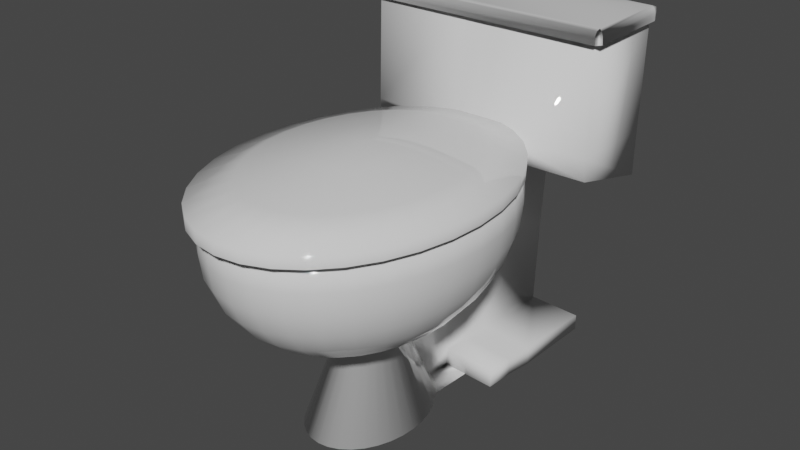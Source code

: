 # Source: toilet.blend  (saved by Blender 2.92.15; exported with 4.5.12 LTS)
import bpy
from mathutils import Matrix  # noqa: F401  (used for matrix-valued properties, if any)

bpy.ops.wm.read_factory_settings(use_empty=True)
scene = bpy.context.scene
scene.name = 'Scene'

# ---- collections
col_collection = bpy.data.collections.new('Collection'); scene.collection.children.link(col_collection)

# ---- materials (node trees are filled in below, after node groups)
mat_material = bpy.data.materials.new('Material')
mat_material.use_transparent_shadow = False

# ---- material node trees
mat_material.use_nodes = True; mat_material.node_tree.nodes.clear()
_N = mat_material.node_tree.nodes; _L = mat_material.node_tree.links
n0 = _N.new('ShaderNodeBsdfPrincipled'); n0.name = 'Principled BSDF'; n0.location = (10, 300)
n0.distribution = 'GGX'
n0.subsurface_method = 'BURLEY'
n0.inputs[2].default_value = 0.0
n0.inputs[3].default_value = 1.45
n0.inputs[27].default_value = (0.0, 0.0, 0.0, 1.0)
n0.inputs[28].default_value = 1.0
n1 = _N.new('ShaderNodeOutputMaterial'); n1.name = 'Material Output'; n1.location = (300, 300)
_L.new(n0.outputs[0], n1.inputs[0])
n1.is_active_output = True

# ---- world
world_world = bpy.data.worlds.new('World'); scene.world = world_world
world_world.use_nodes = True; world_world.node_tree.nodes.clear()
_N = world_world.node_tree.nodes; _L = world_world.node_tree.links
n0 = _N.new('ShaderNodeOutputWorld'); n0.name = 'World Output'; n0.location = (300, 300)
n1 = _N.new('ShaderNodeBackground'); n1.name = 'Background'; n1.location = (10, 300)
n1.inputs[0].default_value = (0.05088, 0.05088, 0.05088, 1.0)
_L.new(n1.outputs[0], n0.inputs[0])
n0.is_active_output = True
world_world.color = (0.05088, 0.05088, 0.05088)
world_world.use_sun_shadow = False
world_world.sun_shadow_jitter_overblur = 0.0

# ---- meshes
me_sphere = bpy.data.meshes.new('Sphere')
me_sphere.from_pydata([(0.0, 1.341, 0.1951), (0.98, 1.341, 0.2056), (-0.9966, 2.111, -0.1848), (0.1802, 2.078, -0.8854), (0.1913, 1.339, 0.1951), (0.1951, 1.365, 5.96e-08), (0.1913, 1.339, -0.1951), (0.1802, 1.264, -0.3827), (0.1622, 1.141, -0.5556), (0.1379, 0.9765, -0.7071), (0.1084, 0.7756, -0.8315), (0.07466, 0.5464, -0.9239), (0.03806, 0.2977, -0.9808), (0.3753, 1.264, 0.1951), (0.3827, 1.288, 5.96e-08), (0.3753, 1.264, -0.1951), (0.3536, 1.193, -0.3827), (0.3182, 1.077, -0.5556), (0.2706, 0.9221, -0.7071), (0.2126, 0.7329, -0.8315), (0.1464, 0.517, -0.9239), (0.07466, 0.2827, -0.9808), (0.5449, 1.141, 0.1951), (0.5556, 1.163, 5.96e-08), (0.5449, 1.141, -0.1951), (0.5133, 1.077, -0.3827), (0.4619, 0.9736, -0.5556), (0.3928, 0.8338, -0.7071), (0.3087, 0.6635, -0.8315), (0.2126, 0.4692, -0.9239), (0.1084, 0.2584, -0.9808), (0.6935, 0.9765, 0.1951), (0.7071, 0.9949, 5.96e-08), (0.6935, 0.9765, -0.1951), (0.6533, 0.9221, -0.3827), (0.5879, 0.8338, -0.5556), (0.5, 0.715, -0.7071), (0.3928, 0.5701, -0.8315), (0.2706, 0.4049, -0.9239), (0.1379, 0.2256, -0.9808), (0.8155, 0.7756, 0.1951), (0.8315, 0.7901, 5.96e-08), (0.8155, 0.7756, -0.1951), (0.7682, 0.7329, -0.3827), (0.6913, 0.6635, -0.5556), (0.5879, 0.5701, -0.7071), (0.4619, 0.4563, -0.8315), (0.3182, 0.3265, -0.9239), (0.1622, 0.1856, -0.9808), (0.9061, 0.5464, 0.1951), (0.9239, 0.5564, 5.96e-08), (0.9061, 0.5464, -0.1951), (0.8536, 0.517, -0.3827), (0.7682, 0.4692, -0.5556), (0.6533, 0.4049, -0.7071), (0.5133, 0.3265, -0.8315), (0.3536, 0.237, -0.9239), (0.1802, 0.14, -0.9808), (0.9619, 0.2977, 0.1951), (0.9808, 0.3028, 5.96e-08), (0.9619, 0.2977, -0.1951), (0.9061, 0.2827, -0.3827), (0.8155, 0.2584, -0.5556), (0.6935, 0.2256, -0.7071), (0.5449, 0.1856, -0.8315), (0.3753, 0.14, -0.9239), (0.1913, 0.09053, -0.9808), (0.9808, 0.03909, 0.1951), (1.0, 0.03909, 5.96e-08), (0.9808, 0.03909, -0.1951), (0.9239, 0.03909, -0.3827), (0.8315, 0.03909, -0.5556), (0.7071, 0.03909, -0.7071), (0.5556, 0.03909, -0.8315), (0.3827, 0.03909, -0.9239), (0.1951, 0.03909, -0.9808), (0.9619, -0.2196, 0.1951), (0.9808, -0.2246, 5.96e-08), (0.9619, -0.2196, -0.1951), (0.9061, -0.2045, -0.3827), (0.8155, -0.1802, -0.5556), (0.6935, -0.1474, -0.7071), (0.5449, -0.1074, -0.8315), (0.3753, -0.06183, -0.9239), (0.1913, -0.01236, -0.9808), (0.9061, -0.4683, 0.1951), (0.9239, -0.4782, 5.96e-08), (0.9061, -0.4683, -0.1951), (0.8536, -0.4388, -0.3827), (0.7682, -0.391, -0.5556), (0.6533, -0.3267, -0.7071), (0.5133, -0.2483, -0.8315), (0.3536, -0.1589, -0.9239), (0.1802, -0.06183, -0.9808), (0.8155, -0.6975, 0.1951), (0.8315, -0.7119, 5.96e-08), (0.8155, -0.6975, -0.1951), (0.7682, -0.6547, -0.3827), (0.6913, -0.5853, -0.5556), (0.5879, -0.4919, -0.7071), (0.4619, -0.3781, -0.8315), (0.3182, -0.2483, -0.9239), (0.1622, -0.1074, -0.9808), (0.6935, -0.8984, 0.1951), (0.7071, -0.9167, 5.96e-08), (0.6935, -0.8984, -0.1951), (0.6533, -0.844, -0.3827), (0.5879, -0.7556, -0.5556), (0.5, -0.6368, -0.7071), (0.3928, -0.4919, -0.8315), (0.2706, -0.3267, -0.9239), (0.1379, -0.1474, -0.9808), (0.5449, -1.063, 0.1951), (0.5556, -1.085, 5.96e-08), (0.5449, -1.063, -0.1951), (0.5133, -0.9993, -0.3827), (0.4619, -0.8954, -0.5556), (0.3928, -0.7556, -0.7071), (0.3087, -0.5853, -0.8315), (0.2126, -0.391, -0.9239), (0.1084, -0.1802, -0.9808), (0.3753, -1.186, 0.1951), (0.3827, -1.21, 5.96e-08), (0.3753, -1.186, -0.1951), (0.3536, -1.115, -0.3827), (0.3182, -0.9993, -0.5556), (0.2706, -0.844, -0.7071), (0.2126, -0.6547, -0.8315), (0.1464, -0.4388, -0.9239), (0.07466, -0.2045, -0.9808), (0.1913, -1.261, 0.1951), (0.1951, -1.287, 5.96e-08), (0.1913, -1.261, -0.1951), (0.1802, -1.186, -0.3827), (0.1622, -1.063, -0.5556), (0.1379, -0.8984, -0.7071), (0.1084, -0.6975, -0.8315), (0.07466, -0.4683, -0.9239), (0.03806, -0.2196, -0.9808), (-8.544e-08, -1.287, 0.1951), (-1.003e-07, -1.313, 5.96e-08), (-8.544e-08, -1.287, -0.1951), (6.357e-08, -1.21, -0.3827), (-8.544e-08, -1.085, -0.5556), (-2.584e-08, -0.9167, -0.7071), (-1.094e-08, -0.7119, -0.8315), (3.964e-09, -0.4782, -0.9239), (3.964e-09, -0.2246, -0.9808), (-0.1913, -1.261, 0.1951), (-0.1951, -1.287, 5.96e-08), (-0.1913, -1.261, -0.1951), (-0.1802, -1.186, -0.3827), (-0.1622, -1.063, -0.5556), (-0.1379, -0.8984, -0.7071), (-0.1084, -0.6975, -0.8315), (-0.07466, -0.4683, -0.9239), (-0.03806, -0.2196, -0.9808), (-0.3753, -1.186, 0.1951), (-0.3827, -1.21, 5.96e-08), (-0.3753, -1.186, -0.1951), (-0.3536, -1.115, -0.3827), (-0.3182, -0.9993, -0.5556), (-0.2706, -0.844, -0.7071), (-0.2126, -0.6547, -0.8315), (-0.1464, -0.4388, -0.9239), (-0.07466, -0.2045, -0.9808), (-0.5449, -1.063, 0.1951), (-0.5556, -1.085, 5.96e-08), (-0.5449, -1.063, -0.1951), (-0.5133, -0.9993, -0.3827), (-0.4619, -0.8954, -0.5556), (-0.3928, -0.7556, -0.7071), (-0.3087, -0.5853, -0.8315), (-0.2126, -0.391, -0.9239), (-0.1084, -0.1802, -0.9808), (-0.6935, -0.8984, 0.1951), (-0.7071, -0.9167, 5.96e-08), (-0.6935, -0.8984, -0.1951), (-0.6533, -0.844, -0.3827), (-0.5879, -0.7556, -0.5556), (-0.5, -0.6368, -0.7071), (-0.3928, -0.4919, -0.8315), (-0.2706, -0.3267, -0.9239), (-0.1379, -0.1474, -0.9808), (-0.8155, -0.6975, 0.1951), (-0.8315, -0.7119, 5.96e-08), (-0.8155, -0.6975, -0.1951), (-0.7682, -0.6547, -0.3827), (-0.6913, -0.5853, -0.5556), (-0.5879, -0.4919, -0.7071), (-0.4619, -0.3781, -0.8315), (-0.3182, -0.2483, -0.9239), (-0.1622, -0.1074, -0.9808), (-0.9061, -0.4683, 0.1951), (-0.9239, -0.4782, 5.96e-08), (-0.9061, -0.4683, -0.1951), (-0.8536, -0.4388, -0.3827), (-0.7682, -0.391, -0.5556), (-0.6533, -0.3267, -0.7071), (-0.5133, -0.2483, -0.8315), (-0.3536, -0.1589, -0.9239), (-0.1802, -0.06183, -0.9808), (-0.9619, -0.2196, 0.1951), (-0.9808, -0.2246, 5.96e-08), (-0.9619, -0.2196, -0.1951), (-0.9061, -0.2045, -0.3827), (-0.8155, -0.1802, -0.5556), (-0.6935, -0.1474, -0.7071), (-0.5449, -0.1074, -0.8315), (-0.3753, -0.06183, -0.9239), (-0.1913, -0.01236, -0.9808), (-0.9808, 0.03909, 0.1951), (-1.0, 0.03909, 5.96e-08), (-0.9808, 0.03909, -0.1951), (-0.9239, 0.03909, -0.3827), (-0.8315, 0.03909, -0.5556), (-0.7071, 0.03909, -0.7071), (-0.5556, 0.03909, -0.8315), (-0.3827, 0.03909, -0.9239), (-0.1951, 0.03909, -0.9808), (-0.9619, 0.2977, 0.1951), (-0.9808, 0.3028, 5.96e-08), (-0.9619, 0.2977, -0.1951), (-0.9061, 0.2827, -0.3827), (-0.8155, 0.2584, -0.5556), (-0.6935, 0.2256, -0.7071), (-0.5449, 0.1856, -0.8315), (-0.3753, 0.14, -0.9239), (-0.1913, 0.09053, -0.9808), (-0.9061, 0.5464, 0.1951), (-0.9239, 0.5564, 5.96e-08), (-0.9061, 0.5464, -0.1951), (-0.8536, 0.517, -0.3827), (-0.7682, 0.4692, -0.5556), (-0.6533, 0.4049, -0.7071), (-0.5133, 0.3265, -0.8315), (-0.3536, 0.237, -0.9239), (-0.1802, 0.14, -0.9808), (-0.8155, 0.7756, 0.1951), (-0.8315, 0.7901, 5.96e-08), (-0.8155, 0.7756, -0.1951), (-0.7682, 0.7329, -0.3827), (-0.6913, 0.6635, -0.5556), (-0.5879, 0.5701, -0.7071), (-0.4619, 0.4563, -0.8315), (-0.3182, 0.3265, -0.9239), (-0.1622, 0.1856, -0.9808), (-0.6935, 0.9765, 0.1951), (-0.7071, 0.9949, 5.96e-08), (-0.6935, 0.9765, -0.1951), (-0.6533, 0.9221, -0.3827), (-0.5879, 0.8338, -0.5556), (-0.5, 0.715, -0.7071), (-0.3928, 0.5701, -0.8315), (-0.2706, 0.4049, -0.9239), (-0.1379, 0.2256, -0.9808), (-0.5449, 1.141, 0.1951), (-0.5556, 1.163, 5.96e-08), (-0.5449, 1.141, -0.1951), (-0.5133, 1.077, -0.3827), (-0.4619, 0.9736, -0.5556), (-0.3928, 0.8338, -0.7071), (-0.3087, 0.6635, -0.8315), (-0.2126, 0.4692, -0.9239), (-0.1084, 0.2584, -0.9808), (-0.3753, 1.264, 0.1951), (-0.3827, 1.288, 5.96e-08), (-0.3753, 1.264, -0.1951), (-0.3536, 1.193, -0.3827), (-0.3182, 1.077, -0.5556), (-0.2706, 0.9221, -0.7071), (-0.2126, 0.7329, -0.8315), (-0.1464, 0.517, -0.9239), (-0.07466, 0.2827, -0.9808), (-0.1913, 1.339, 0.1951), (-0.1951, 1.365, 5.96e-08), (-0.1913, 1.339, -0.1951), (-0.1802, 1.264, -0.3827), (-0.1622, 1.141, -0.5556), (-0.1379, 0.9765, -0.7071), (-0.1084, 0.7756, -0.8315), (-0.07466, 0.5464, -0.9239), (-0.03806, 0.2977, -0.9808), (6.357e-08, 1.288, -0.3827), (0.1913, 2.1, -0.3906), (0.1951, 2.11, -0.1955), (0.1913, 2.122, 0.1771), (1.514e-08, 0.3028, -0.9808), (0.08373, 0.6298, -1.742), (0.1982, 0.6085, -1.742), (0.2836, 0.5206, -1.742), (0.3104, 0.4587, -1.743), (0.365, 0.3687, -1.743), (0.4056, 0.2662, -1.743), (0.4305, 0.1548, -1.743), (0.439, 0.03909, -1.743), (0.4305, -0.07668, -1.743), (0.4056, -0.188, -1.743), (0.365, -0.2906, -1.743), (0.3104, -0.3805, -1.743), (0.2439, -0.4543, -1.743), (-1.042e-07, 0.03909, -1.786), (0.168, -0.5091, -1.743), (0.08564, -0.5429, -1.743), (-9.528e-08, -0.5543, -1.743), (-0.08564, -0.5429, -1.743), (-0.168, -0.5091, -1.743), (-0.2439, -0.4543, -1.743), (-0.3104, -0.3805, -1.743), (-0.365, -0.2906, -1.743), (-0.4056, -0.188, -1.743), (-0.4305, -0.07668, -1.743), (-0.439, 0.03909, -1.743), (-0.4305, 0.1548, -1.743), (-0.4056, 0.2662, -1.743), (-0.365, 0.3687, -1.743), (-0.3104, 0.4587, -1.743), (-0.2806, 0.5269, -1.742), (-0.1746, 0.6085, -1.742), (-0.087, 0.6298, -1.742), (6.205e-06, 0.6378, -1.743), (0.6049, 1.337, -1.755), (-0.9928, 1.341, 0.2058), (0.1622, 2.071, -1.61), (0.1379, 1.369, -1.597), (0.1084, 1.138, -1.603), (0.09632, 0.9042, -1.598), (-4.438e-06, 2.118, 0.1771), (-0.1802, 2.078, -0.8854), (-0.1622, 2.071, -1.61), (-0.138, 1.369, -1.597), (-0.1084, 1.138, -1.603), (-0.1009, 0.9042, -1.598), (-4.438e-06, 2.099, -0.3906), (-2.834e-06, 2.077, -0.8854), (-1.085e-06, 2.069, -1.61), (0.6291, 2.043, -1.746), (0.5632, 0.8718, -1.598), (-4.438e-06, 2.108, -0.1955), (-0.1913, 2.122, 0.1771), (-0.1951, 2.11, -0.1955), (-0.1913, 2.1, -0.3906), (-0.9928, 2.123, 0.1878), (-0.9966, 1.366, 0.01071), (0.9838, 1.366, 0.01054), (0.9837, 2.111, -0.185), (0.98, 2.123, 0.1877), (-0.9928, 2.145, 1.124), (-0.1913, 2.143, 1.113), (0.1913, 2.143, 1.113), (0.1913, 1.361, 1.131), (-3.12e-07, 1.363, 1.131), (-4.75e-06, 2.139, 1.113), (-0.1913, 1.361, 1.131), (-0.9928, 1.362, 1.142), (0.98, 2.145, 1.124), (0.98, 1.362, 1.142), (0.6291, 2.039, -1.61), (0.5753, 1.105, -1.603), (0.6049, 1.336, -1.597), (1.247e-05, 1.153, -1.757), (0.1622, 2.076, -1.746), (0.138, 1.369, -1.755), (0.1084, 1.139, -1.753), (0.09633, 0.8925, -1.749), (-0.1622, 2.076, -1.746), (-0.1379, 1.369, -1.755), (-0.1084, 1.139, -1.753), (-0.1009, 0.8924, -1.749), (1.274e-05, 2.07, -1.753), (1.262e-05, 1.386, -1.761), (1.254e-05, 0.9019, -1.752), (0.5753, 1.107, -1.752), (0.5632, 0.8601, -1.749), (-0.568, 2.045, -1.61), (-0.5438, 1.343, -1.597), (-0.5142, 1.112, -1.603), (-0.5067, 0.8786, -1.599), (-0.568, 2.05, -1.746), (-0.5437, 1.344, -1.755), (-0.5142, 1.114, -1.753), (-0.5067, 0.8669, -1.749), (3.016e-08, 1.084, 0.1951), (0.1536, 1.082, 0.1951), (0.3012, 1.022, 0.1951), (0.4373, 0.9236, 0.1951), (0.5566, 0.7913, 0.1951), (0.6545, 0.63, 0.1951), (0.7272, 0.4461, 0.1951), (0.772, 0.2465, 0.1951), (0.7871, 0.03894, 0.1951), (0.772, -0.1686, 0.1951), (0.7272, -0.3682, 0.1951), (0.6545, -0.5522, 0.1951), (0.5566, -0.7134, 0.1951), (0.4373, -0.8457, 0.1951), (0.3012, -0.944, 0.1951), (0.1536, -1.005, 0.1951), (-3.841e-08, -1.025, 0.1951), (-0.1536, -1.005, 0.1951), (-0.3012, -0.944, 0.1951), (-0.4373, -0.8457, 0.1951), (-0.5566, -0.7134, 0.1951), (-0.6545, -0.5522, 0.1951), (-0.7272, -0.3682, 0.1951), (-0.772, -0.1686, 0.1951), (-0.7871, 0.03894, 0.1951), (-0.772, 0.2465, 0.1951), (-0.7272, 0.4461, 0.1951), (-0.6545, 0.63, 0.1951), (-0.5566, 0.7913, 0.1951), (-0.4373, 0.9236, 0.1951), (-0.3012, 1.022, 0.1951), (-0.1536, 1.082, 0.1951), (3.016e-08, 1.084, 0.01286), (0.1536, 1.082, 0.01286), (0.3012, 1.022, 0.01286), (0.4373, 0.9236, 0.01286), (0.5566, 0.7913, 0.01286), (0.6545, 0.63, 0.01286), (0.7272, 0.4461, 0.01286), (0.772, 0.2465, 0.01286), (0.7871, 0.03894, 0.01286), (0.772, -0.1686, 0.01286), (0.7272, -0.3682, 0.01286), (0.6545, -0.5522, 0.01286), (0.5566, -0.7134, 0.01286), (0.4373, -0.8457, 0.01286), (0.3012, -0.944, 0.01286), (0.1536, -1.005, 0.01286), (-3.841e-08, -1.025, 0.01286), (-0.1536, -1.005, 0.01286), (-0.3012, -0.944, 0.01286), (-0.4373, -0.8457, 0.01286), (-0.5566, -0.7134, 0.01286), (-0.6545, -0.5522, 0.01286), (-0.7272, -0.3682, 0.01286), (-0.772, -0.1686, 0.01286), (-0.7871, 0.03894, 0.01286), (-0.772, 0.2465, 0.01286), (-0.7272, 0.4461, 0.01286), (-0.6545, 0.63, 0.01286), (-0.5566, 0.7913, 0.01286), (-0.4373, 0.9236, 0.01286), (-0.3012, 1.022, 0.01286), (-0.1536, 1.082, 0.01286), (1.038e-07, 0.4378, 0.4821), (0.06524, 0.4372, 0.4821), (0.128, 0.4115, 0.4821), (0.1858, 0.3697, 0.4821), (0.2365, 0.3135, 0.4821), (0.2781, 0.245, 0.4821), (0.309, 0.1668, 0.4821), (0.328, 0.08202, 0.4821), (0.3344, -0.006165, 0.4821), (0.328, -0.09435, 0.4821), (0.309, -0.1792, 0.4821), (0.2781, -0.2573, 0.4821), (0.2365, -0.3258, 0.4821), (0.1858, -0.382, 0.4821), (0.128, -0.4238, 0.4821), (0.06524, -0.4495, 0.4821), (7.47e-08, -0.4582, 0.4821), (-0.06524, -0.4495, 0.4821), (-0.128, -0.4238, 0.4821), (-0.1858, -0.382, 0.4821), (-0.2365, -0.3258, 0.4821), (-0.2781, -0.2573, 0.4821), (-0.309, -0.1792, 0.4821), (-0.328, -0.09435, 0.4821), (-0.3344, -0.006165, 0.4821), (-0.328, 0.08202, 0.4821), (-0.309, 0.1668, 0.4821), (-0.2781, 0.245, 0.4821), (-0.2365, 0.3135, 0.4821), (-0.1858, 0.3697, 0.4821), (-0.128, 0.4115, 0.4821), (-0.06524, 0.4372, 0.4821), (1.697e-07, -0.006418, 0.524), (6.429e-08, 0.9741, 0.4025), (0.144, 0.9728, 0.4025), (0.2825, 0.9161, 0.4025), (0.4101, 0.8238, 0.4025), (0.522, 0.6997, 0.4025), (0.6138, 0.5485, 0.4025), (0.682, 0.376, 0.4025), (0.724, 0.1888, 0.4025), (0.7382, -0.005858, 0.4025), (0.724, -0.2005, 0.4025), (0.682, -0.3877, 0.4025), (0.6138, -0.5602, 0.4025), (0.522, -0.7115, 0.4025), (0.4101, -0.8356, 0.4025), (0.2825, -0.9278, 0.4025), (0.144, -0.9846, 0.4025), (-2.333e-11, -1.004, 0.4025), (-0.144, -0.9846, 0.4025), (-0.2825, -0.9278, 0.4025), (-0.4101, -0.8356, 0.4025), (-0.522, -0.7115, 0.4025), (-0.6138, -0.5602, 0.4025), (-0.682, -0.3877, 0.4025), (-0.724, -0.2005, 0.4025), (-0.7382, -0.005858, 0.4025), (-0.724, 0.1888, 0.4025), (-0.682, 0.376, 0.4025), (-0.6138, 0.5485, 0.4025), (-0.522, 0.6997, 0.4025), (-0.4101, 0.8238, 0.4025), (-0.2825, 0.9161, 0.4025), (-0.144, 0.9728, 0.4025), (2.15e-08, 1.353, 0.3019), (0.1997, 1.352, 0.3019), (0.3918, 1.273, 0.3019), (0.5688, 1.145, 0.3019), (0.7239, 0.9729, 0.3019), (0.8513, 0.7632, 0.3019), (0.9459, 0.524, 0.3019), (1.004, 0.2643, 0.3019), (1.024, -0.005642, 0.3019), (1.004, -0.2756, 0.3019), (0.9459, -0.5352, 0.3019), (0.8513, -0.7745, 0.3019), (0.7239, -0.9842, 0.3019), (0.5688, -1.156, 0.3019), (0.3918, -1.284, 0.3019), (0.1997, -1.363, 0.3019), (-6.769e-08, -1.39, 0.3019), (-0.1997, -1.363, 0.3019), (-0.3918, -1.284, 0.3019), (-0.5688, -1.156, 0.3019), (-0.7239, -0.9842, 0.3019), (-0.8513, -0.7745, 0.3019), (-0.9459, -0.5352, 0.3019), (-1.004, -0.2756, 0.3019), (-1.024, -0.005642, 0.3019), (-1.004, 0.2643, 0.3019), (-0.9459, 0.524, 0.3019), (-0.8513, 0.7632, 0.3019), (-0.7239, 0.9729, 0.3019), (-0.5688, 1.145, 0.3019), (-0.3918, 1.273, 0.3019), (-0.1997, 1.352, 0.3019), (2.15e-08, 1.353, 0.2054), (0.1997, 1.352, 0.2054), (0.3918, 1.273, 0.2054), (0.5688, 1.145, 0.2054), (0.7239, 0.9729, 0.2054), (0.8513, 0.7632, 0.2054), (0.9459, 0.524, 0.2054), (1.004, 0.2643, 0.2054), (1.024, -0.005642, 0.2054), (1.004, -0.2756, 0.2054), (0.9459, -0.5352, 0.2054), (0.8513, -0.7745, 0.2054), (0.7239, -0.9842, 0.2054), (0.5688, -1.156, 0.2054), (0.3918, -1.284, 0.2054), (0.1997, -1.363, 0.2054), (-6.769e-08, -1.39, 0.2054), (-0.1997, -1.363, 0.2054), (-0.3918, -1.284, 0.2054), (-0.5688, -1.156, 0.2054), (-0.7239, -0.9842, 0.2054), (-0.8513, -0.7745, 0.2054), (-0.9459, -0.5352, 0.2054), (-1.004, -0.2756, 0.2054), (-1.024, -0.005642, 0.2054), (-1.004, 0.2643, 0.2054), (-0.9459, 0.524, 0.2054), (-0.8513, 0.7632, 0.2054), (-0.7239, 0.9729, 0.2054), (-0.5688, 1.145, 0.2054), (-0.3918, 1.273, 0.2054), (-0.1997, 1.352, 0.2054), (-0.1951, 0.8924, -1.749), (0.241, 0.8925, -1.749), (0.299, 0.8925, -1.749), (-0.2961, 0.8924, -1.749)], [], [(5, 6, 284, 285), (255, 264, 317, 316), (276, 275, 340, 341), (339, 340, 2, 342), (282, 281, 332, 319), (277, 283, 334, 328), (281, 280, 331, 332), (333, 338, 285, 284), (280, 279, 330, 331), (12, 11, 20, 21), (5, 4, 13, 14), (84, 93, 297, 296), (6, 5, 14, 15), (7, 6, 15, 16), (8, 7, 16, 17), (9, 8, 17, 18), (10, 9, 18, 19), (11, 10, 19, 20), (17, 16, 25, 26), (18, 17, 26, 27), (19, 18, 27, 28), (20, 19, 28, 29), (21, 20, 29, 30), (14, 13, 22, 23), (93, 102, 298, 297), (15, 14, 23, 24), (16, 15, 24, 25), (30, 29, 38, 39), (23, 22, 31, 32), (129, 138, 303, 302), (24, 23, 32, 33), (25, 24, 33, 34), (26, 25, 34, 35), (27, 26, 35, 36), (28, 27, 36, 37), (29, 28, 37, 38), (36, 35, 44, 45), (37, 36, 45, 46), (38, 37, 46, 47), (39, 38, 47, 48), (32, 31, 40, 41), (165, 174, 307, 306), (33, 32, 41, 42), (34, 33, 42, 43), (35, 34, 43, 44), (41, 40, 49, 50), (66, 75, 295, 294), (42, 41, 50, 51), (43, 42, 51, 52), (44, 43, 52, 53), (45, 44, 53, 54), (46, 45, 54, 55), (47, 46, 55, 56), (48, 47, 56, 57), (54, 53, 62, 63), (55, 54, 63, 64), (56, 55, 64, 65), (57, 56, 65, 66), (50, 49, 58, 59), (30, 39, 291, 290), (51, 50, 59, 60), (52, 51, 60, 61), (53, 52, 61, 62), (287, 12, 288, 320), (60, 59, 68, 69), (61, 60, 69, 70), (62, 61, 70, 71), (63, 62, 71, 72), (64, 63, 72, 73), (65, 64, 73, 74), (66, 65, 74, 75), (59, 58, 67, 68), (73, 72, 81, 82), (74, 73, 82, 83), (75, 74, 83, 84), (68, 67, 76, 77), (138, 147, 304, 303), (69, 68, 77, 78), (70, 69, 78, 79), (71, 70, 79, 80), (72, 71, 80, 81), (79, 78, 87, 88), (80, 79, 88, 89), (81, 80, 89, 90), (82, 81, 90, 91), (83, 82, 91, 92), (84, 83, 92, 93), (77, 76, 85, 86), (111, 120, 300, 299), (78, 77, 86, 87), (92, 91, 100, 101), (93, 92, 101, 102), (86, 85, 94, 95), (201, 210, 311, 310), (87, 86, 95, 96), (88, 87, 96, 97), (89, 88, 97, 98), (90, 89, 98, 99), (91, 90, 99, 100), (97, 96, 105, 106), (98, 97, 106, 107), (99, 98, 107, 108), (100, 99, 108, 109), (101, 100, 109, 110), (102, 101, 110, 111), (95, 94, 103, 104), (237, 246, 315, 314), (96, 95, 104, 105), (110, 109, 118, 119), (111, 110, 119, 120), (104, 103, 112, 113), (273, 282, 319, 318), (105, 104, 113, 114), (106, 105, 114, 115), (107, 106, 115, 116), (108, 107, 116, 117), (109, 108, 117, 118), (116, 115, 124, 125), (117, 116, 125, 126), (118, 117, 126, 127), (119, 118, 127, 128), (120, 119, 128, 129), (113, 112, 121, 122), (48, 57, 293, 292), (114, 113, 122, 123), (115, 114, 123, 124), (129, 128, 137, 138), (122, 121, 130, 131), (174, 183, 308, 307), (123, 122, 131, 132), (124, 123, 132, 133), (125, 124, 133, 134), (126, 125, 134, 135), (127, 126, 135, 136), (128, 127, 136, 137), (134, 133, 142, 143), (135, 134, 143, 144), (136, 135, 144, 145), (137, 136, 145, 146), (138, 137, 146, 147), (131, 130, 139, 140), (210, 219, 312, 311), (132, 131, 140, 141), (133, 132, 141, 142), (147, 146, 155, 156), (140, 139, 148, 149), (102, 111, 299, 298), (141, 140, 149, 150), (142, 141, 150, 151), (143, 142, 151, 152), (144, 143, 152, 153), (145, 144, 153, 154), (146, 145, 154, 155), (153, 152, 161, 162), (154, 153, 162, 163), (155, 154, 163, 164), (156, 155, 164, 165), (149, 148, 157, 158), (39, 48, 292, 291), (150, 149, 158, 159), (151, 150, 159, 160), (152, 151, 160, 161), (75, 84, 296, 295), (159, 158, 167, 168), (160, 159, 168, 169), (161, 160, 169, 170), (162, 161, 170, 171), (163, 162, 171, 172), (164, 163, 172, 173), (165, 164, 173, 174), (158, 157, 166, 167), (172, 171, 180, 181), (173, 172, 181, 182), (174, 173, 182, 183), (167, 166, 175, 176), (147, 156, 305, 304), (168, 167, 176, 177), (169, 168, 177, 178), (170, 169, 178, 179), (171, 170, 179, 180), (177, 176, 185, 186), (178, 177, 186, 187), (179, 178, 187, 188), (180, 179, 188, 189), (181, 180, 189, 190), (182, 181, 190, 191), (183, 182, 191, 192), (176, 175, 184, 185), (12, 21, 289, 288), (190, 189, 198, 199), (191, 190, 199, 200), (192, 191, 200, 201), (185, 184, 193, 194), (246, 255, 316, 315), (186, 185, 194, 195), (187, 186, 195, 196), (188, 187, 196, 197), (189, 188, 197, 198), (196, 195, 204, 205), (197, 196, 205, 206), (198, 197, 206, 207), (199, 198, 207, 208), (200, 199, 208, 209), (201, 200, 209, 210), (194, 193, 202, 203), (183, 192, 309, 308), (195, 194, 203, 204), (209, 208, 217, 218), (210, 209, 218, 219), (203, 202, 211, 212), (219, 228, 313, 312), (204, 203, 212, 213), (205, 204, 213, 214), (206, 205, 214, 215), (207, 206, 215, 216), (208, 207, 216, 217), (214, 213, 222, 223), (215, 214, 223, 224), (216, 215, 224, 225), (217, 216, 225, 226), (218, 217, 226, 227), (219, 218, 227, 228), (212, 211, 220, 221), (282, 287, 320, 319), (213, 212, 221, 222), (227, 226, 235, 236), (228, 227, 236, 237), (221, 220, 229, 230), (120, 129, 302, 300), (222, 221, 230, 231), (223, 222, 231, 232), (224, 223, 232, 233), (225, 224, 233, 234), (226, 225, 234, 235), (233, 232, 241, 242), (234, 233, 242, 243), (235, 234, 243, 244), (236, 235, 244, 245), (237, 236, 245, 246), (230, 229, 238, 239), (156, 165, 306, 305), (231, 230, 239, 240), (232, 231, 240, 241), (246, 245, 254, 255), (239, 238, 247, 248), (192, 201, 310, 309), (240, 239, 248, 249), (241, 240, 249, 250), (242, 241, 250, 251), (243, 242, 251, 252), (244, 243, 252, 253), (245, 244, 253, 254), (252, 251, 260, 261), (253, 252, 261, 262), (254, 253, 262, 263), (255, 254, 263, 264), (248, 247, 256, 257), (228, 237, 314, 313), (249, 248, 257, 258), (250, 249, 258, 259), (251, 250, 259, 260), (257, 256, 265, 266), (264, 273, 318, 317), (258, 257, 266, 267), (259, 258, 267, 268), (260, 259, 268, 269), (261, 260, 269, 270), (262, 261, 270, 271), (263, 262, 271, 272), (264, 263, 272, 273), (270, 269, 278, 279), (271, 270, 279, 280), (272, 271, 280, 281), (273, 272, 281, 282), (266, 265, 274, 275), (21, 30, 290, 289), (267, 266, 275, 276), (268, 267, 276, 277), (269, 268, 277, 278), (57, 66, 294, 293), (286, 327, 352, 349), (7, 283, 334, 3), (11, 12, 288, 326), (279, 278, 329, 330), (10, 11, 326, 325), (278, 277, 328, 329), (9, 10, 325, 324), (340, 275, 343, 2), (301, 320, 288), (301, 288, 289), (301, 289, 290), (301, 290, 291), (301, 291, 292), (301, 292, 293), (301, 293, 294), (301, 294, 295), (301, 295, 296), (301, 296, 297), (301, 297, 298), (301, 298, 299), (301, 299, 300), (301, 300, 302), (301, 302, 303), (301, 303, 304), (301, 304, 305), (301, 305, 306), (301, 306, 307), (301, 307, 308), (301, 308, 309), (301, 309, 310), (301, 310, 311), (301, 311, 312), (301, 312, 313), (301, 313, 314), (301, 314, 315), (301, 315, 316), (301, 316, 317), (301, 317, 318), (301, 318, 319), (301, 319, 320), (335, 334, 3, 323), (365, 366, 379, 378), (364, 363, 372, 373), (335, 323, 361, 369), (329, 335, 369, 365), (329, 328, 334, 335), (367, 368, 381, 380), (325, 326, 337, 358), (326, 288, 364), (330, 329, 374, 375), (7, 8, 323, 3), (338, 327, 286, 285), (8, 9, 324, 323), (343, 322, 342, 2), (334, 333, 284, 3), (341, 340, 338, 333), (328, 341, 333, 334), (340, 339, 327, 338), (277, 276, 341, 328), (1, 346, 355, 356), (6, 7, 3, 284), (327, 339, 348, 352), (322, 274, 353, 354), (275, 274, 322, 343), (1, 344, 345, 346), (5, 285, 345, 344), (285, 286, 346, 345), (4, 5, 344, 1), (349, 350, 356, 355), (353, 351, 352, 348), (351, 350, 349, 352), (353, 348, 347, 354), (4, 1, 356, 350), (339, 342, 347, 348), (274, 0, 351, 353), (346, 286, 349, 355), (342, 322, 354, 347), (0, 4, 350, 351), (370, 369, 361, 362), (360, 370, 362, 363), (371, 360, 363, 364), (320, 371, 364, 288), (366, 365, 369, 370), (367, 366, 370, 360), (368, 367, 360, 371), (319, 368, 371, 320), (358, 337, 373, 372), (319, 332, 368), (359, 358, 372, 321), (361, 323, 357, 336), (357, 359, 321, 336), (323, 324, 359, 357), (362, 361, 336, 321), (324, 325, 358, 359), (363, 362, 321, 372), (326, 364, 373, 337), (375, 374, 378, 379), (377, 376, 380, 381), (376, 375, 379, 380), (329, 365, 378, 374), (331, 330, 375, 376), (368, 332, 377, 381), (366, 367, 380, 379), (332, 331, 376, 377), (58, 49, 388, 389), (22, 13, 384, 385), (265, 256, 411, 412), (229, 220, 407, 408), (193, 184, 403, 404), (157, 148, 399, 400), (121, 112, 395, 396), (220, 211, 406, 407), (184, 175, 402, 403), (31, 22, 385, 386), (13, 4, 383, 384), (76, 67, 390, 391), (40, 31, 386, 387), (211, 202, 405, 406), (175, 166, 401, 402), (103, 94, 393, 394), (49, 40, 387, 388), (274, 265, 412, 413), (238, 229, 408, 409), (202, 193, 404, 405), (4, 0, 382, 383), (112, 103, 394, 395), (139, 130, 397, 398), (67, 58, 389, 390), (166, 157, 400, 401), (0, 274, 413, 382), (247, 238, 409, 410), (148, 139, 398, 399), (130, 121, 396, 397), (94, 85, 392, 393), (85, 76, 391, 392), (256, 247, 410, 411), (399, 398, 430, 431), (386, 385, 417, 418), (413, 412, 444, 445), (400, 399, 431, 432), (387, 386, 418, 419), (382, 413, 445, 414), (401, 400, 432, 433), (388, 387, 419, 420), (402, 401, 433, 434), (389, 388, 420, 421), (403, 402, 434, 435), (390, 389, 421, 422), (404, 403, 435, 436), (391, 390, 422, 423), (405, 404, 436, 437), (392, 391, 423, 424), (406, 405, 437, 438), (393, 392, 424, 425), (407, 406, 438, 439), (394, 393, 425, 426), (408, 407, 439, 440), (395, 394, 426, 427), (409, 408, 440, 441), (396, 395, 427, 428), (383, 382, 414, 415), (410, 409, 441, 442), (397, 396, 428, 429), (384, 383, 415, 416), (411, 410, 442, 443), (398, 397, 429, 430), (385, 384, 416, 417), (412, 411, 443, 444), (453, 452, 478), (449, 448, 478), (476, 475, 478), (472, 471, 478), (468, 467, 478), (464, 463, 478), (460, 459, 478), (471, 470, 478), (467, 466, 478), (450, 449, 478), (448, 447, 478), (455, 454, 478), (451, 450, 478), (470, 469, 478), (466, 465, 478), (458, 457, 478), (452, 451, 478), (477, 476, 478), (473, 472, 478), (469, 468, 478), (447, 446, 478), (459, 458, 478), (462, 461, 478), (454, 453, 478), (465, 464, 478), (446, 477, 478), (474, 473, 478), (463, 462, 478), (461, 460, 478), (457, 456, 478), (456, 455, 478), (475, 474, 478), (468, 469, 502, 501), (455, 456, 489, 488), (469, 470, 503, 502), (456, 457, 490, 489), (470, 471, 504, 503), (457, 458, 491, 490), (471, 472, 505, 504), (458, 459, 492, 491), (472, 473, 506, 505), (459, 460, 493, 492), (446, 447, 480, 479), (473, 474, 507, 506), (460, 461, 494, 493), (447, 448, 481, 480), (474, 475, 508, 507), (461, 462, 495, 494), (448, 449, 482, 481), (475, 476, 509, 508), (462, 463, 496, 495), (449, 450, 483, 482), (476, 477, 510, 509), (463, 464, 497, 496), (450, 451, 484, 483), (477, 446, 479, 510), (464, 465, 498, 497), (451, 452, 485, 484), (465, 466, 499, 498), (452, 453, 486, 485), (466, 467, 500, 499), (453, 454, 487, 486), (467, 468, 501, 500), (454, 455, 488, 487), (504, 505, 537, 536), (491, 492, 524, 523), (505, 506, 538, 537), (492, 493, 525, 524), (479, 480, 512, 511), (506, 507, 539, 538), (493, 494, 526, 525), (480, 481, 513, 512), (507, 508, 540, 539), (494, 495, 527, 526), (481, 482, 514, 513), (508, 509, 541, 540), (495, 496, 528, 527), (482, 483, 515, 514), (509, 510, 542, 541), (496, 497, 529, 528), (483, 484, 516, 515), (510, 479, 511, 542), (497, 498, 530, 529), (484, 485, 517, 516), (498, 499, 531, 530), (485, 486, 518, 517), (499, 500, 532, 531), (486, 487, 519, 518), (500, 501, 533, 532), (487, 488, 520, 519), (501, 502, 534, 533), (488, 489, 521, 520), (502, 503, 535, 534), (489, 490, 522, 521), (503, 504, 536, 535), (490, 491, 523, 522), (539, 540, 572, 571), (526, 527, 559, 558), (513, 514, 546, 545), (540, 541, 573, 572), (527, 528, 560, 559), (514, 515, 547, 546), (541, 542, 574, 573), (528, 529, 561, 560), (515, 516, 548, 547), (542, 511, 543, 574), (529, 530, 562, 561), (516, 517, 549, 548), (530, 531, 563, 562), (517, 518, 550, 549), (531, 532, 564, 563), (518, 519, 551, 550), (532, 533, 565, 564), (519, 520, 552, 551), (533, 534, 566, 565), (520, 521, 553, 552), (534, 535, 567, 566), (521, 522, 554, 553), (535, 536, 568, 567), (522, 523, 555, 554), (536, 537, 569, 568), (523, 524, 556, 555), (537, 538, 570, 569), (524, 525, 557, 556), (511, 512, 544, 543), (538, 539, 571, 570), (525, 526, 558, 557), (512, 513, 545, 544), (288, 289, 576, 364), (289, 290, 577, 576), (319, 368, 575, 318), (318, 575, 578, 317)])
me_sphere.polygons.foreach_set('use_smooth', [True] * 580)
_uv = me_sphere.uv_layers.new(name='UVMap')
_uv.uv.foreach_set('vector', [0.7188, 0.5, 0.7188, 0.4375, 0.7188, 0.4375, 0.7188, 0.5, 0.875, 0.0625, 0.8438, 0.0625, 0.8438, 0.0625, 0.875, 0.0625, 0.7812, 0.4375, 0.7812, 0.5, 0.7812, 0.5, 0.7812, 0.4375, 0.7812, 0.5625, 0.7812, 0.5, 0.7812, 0.5, 0.7812, 0.5625, 0.7812, 0.0625, 0.7812, 0.125, 0.7812, 0.125, 0.7812, 0.0625, 0.7812, 0.375, 0.75, 0.375, 0.75, 0.375, 0.7812, 0.375, 0.7812, 0.125, 0.7812, 0.1875, 0.7812, 0.1875, 0.7812, 0.125, 0.75, 0.4375, 0.75, 0.5, 0.7188, 0.5, 0.7188, 0.4375, 0.7812, 0.1875, 0.7812, 0.25, 0.7812, 0.25, 0.7812, 0.1875, 0.7187, 0.0625, 0.7188, 0.125, 0.6875, 0.125, 0.6875, 0.0625, 0.7188, 0.5, 0.7188, 0.5625, 0.6875, 0.5625, 0.6875, 0.5, 0.4687, 0.0625, 0.4375, 0.0625, 0.4375, 0.0625, 0.4687, 0.0625, 0.7188, 0.4375, 0.7188, 0.5, 0.6875, 0.5, 0.6875, 0.4375, 0.7188, 0.375, 0.7188, 0.4375, 0.6875, 0.4375, 0.6875, 0.375, 0.7188, 0.3125, 0.7188, 0.375, 0.6875, 0.375, 0.6875, 0.3125, 0.7188, 0.25, 0.7188, 0.3125, 0.6875, 0.3125, 0.6875, 0.25, 0.7188, 0.1875, 0.7188, 0.25, 0.6875, 0.25, 0.6875, 0.1875, 0.7188, 0.125, 0.7188, 0.1875, 0.6875, 0.1875, 0.6875, 0.125, 0.6875, 0.3125, 0.6875, 0.375, 0.6562, 0.375, 0.6562, 0.3125, 0.6875, 0.25, 0.6875, 0.3125, 0.6562, 0.3125, 0.6562, 0.25, 0.6875, 0.1875, 0.6875, 0.25, 0.6562, 0.25, 0.6562, 0.1875, 0.6875, 0.125, 0.6875, 0.1875, 0.6562, 0.1875, 0.6562, 0.125, 0.6875, 0.0625, 0.6875, 0.125, 0.6562, 0.125, 0.6562, 0.0625, 0.6875, 0.5, 0.6875, 0.5625, 0.6562, 0.5625, 0.6562, 0.5, 0.4375, 0.0625, 0.4062, 0.0625, 0.4062, 0.0625, 0.4375, 0.0625, 0.6875, 0.4375, 0.6875, 0.5, 0.6562, 0.5, 0.6562, 0.4375, 0.6875, 0.375, 0.6875, 0.4375, 0.6562, 0.4375, 0.6562, 0.375, 0.6562, 0.0625, 0.6562, 0.125, 0.625, 0.125, 0.625, 0.0625, 0.6562, 0.5, 0.6562, 0.5625, 0.625, 0.5625, 0.625, 0.5, 0.3125, 0.0625, 0.2812, 0.0625, 0.2812, 0.0625, 0.3125, 0.0625, 0.6562, 0.4375, 0.6562, 0.5, 0.625, 0.5, 0.625, 0.4375, 0.6562, 0.375, 0.6562, 0.4375, 0.625, 0.4375, 0.625, 0.375, 0.6562, 0.3125, 0.6562, 0.375, 0.625, 0.375, 0.625, 0.3125, 0.6562, 0.25, 0.6562, 0.3125, 0.625, 0.3125, 0.625, 0.25, 0.6562, 0.1875, 0.6562, 0.25, 0.625, 0.25, 0.625, 0.1875, 0.6562, 0.125, 0.6562, 0.1875, 0.625, 0.1875, 0.625, 0.125, 0.625, 0.25, 0.625, 0.3125, 0.5937, 0.3125, 0.5937, 0.25, 0.625, 0.1875, 0.625, 0.25, 0.5937, 0.25, 0.5937, 0.1875, 0.625, 0.125, 0.625, 0.1875, 0.5937, 0.1875, 0.5937, 0.125, 0.625, 0.0625, 0.625, 0.125, 0.5937, 0.125, 0.5937, 0.0625, 0.625, 0.5, 0.625, 0.5625, 0.5937, 0.5625, 0.5937, 0.5, 0.1875, 0.0625, 0.1563, 0.0625, 0.1563, 0.0625, 0.1875, 0.0625, 0.625, 0.4375, 0.625, 0.5, 0.5937, 0.5, 0.5937, 0.4375, 0.625, 0.375, 0.625, 0.4375, 0.5937, 0.4375, 0.5938, 0.375, 0.625, 0.3125, 0.625, 0.375, 0.5938, 0.375, 0.5937, 0.3125, 0.5937, 0.5, 0.5937, 0.5625, 0.5625, 0.5625, 0.5625, 0.5, 0.5312, 0.0625, 0.5, 0.0625, 0.5, 0.0625, 0.5312, 0.0625, 0.5937, 0.4375, 0.5937, 0.5, 0.5625, 0.5, 0.5625, 0.4375, 0.5938, 0.375, 0.5937, 0.4375, 0.5625, 0.4375, 0.5625, 0.375, 0.5937, 0.3125, 0.5938, 0.375, 0.5625, 0.375, 0.5625, 0.3125, 0.5937, 0.25, 0.5937, 0.3125, 0.5625, 0.3125, 0.5625, 0.25, 0.5937, 0.1875, 0.5937, 0.25, 0.5625, 0.25, 0.5625, 0.1875, 0.5937, 0.125, 0.5937, 0.1875, 0.5625, 0.1875, 0.5625, 0.125, 0.5937, 0.0625, 0.5937, 0.125, 0.5625, 0.125, 0.5625, 0.0625, 0.5625, 0.25, 0.5625, 0.3125, 0.5312, 0.3125, 0.5312, 0.25, 0.5625, 0.1875, 0.5625, 0.25, 0.5312, 0.25, 0.5312, 0.1875, 0.5625, 0.125, 0.5625, 0.1875, 0.5312, 0.1875, 0.5312, 0.125, 0.5625, 0.0625, 0.5625, 0.125, 0.5312, 0.125, 0.5312, 0.0625, 0.5625, 0.5, 0.5625, 0.5625, 0.5312, 0.5625, 0.5312, 0.5, 0.6562, 0.0625, 0.625, 0.0625, 0.625, 0.0625, 0.6562, 0.0625, 0.5625, 0.4375, 0.5625, 0.5, 0.5312, 0.5, 0.5312, 0.4375, 0.5625, 0.375, 0.5625, 0.4375, 0.5312, 0.4375, 0.5312, 0.375, 0.5625, 0.3125, 0.5625, 0.375, 0.5312, 0.375, 0.5312, 0.3125, 0.75, 0.0625, 0.7187, 0.0625, 0.7187, 0.0625, 0.75, 0.0625, 0.5312, 0.4375, 0.5312, 0.5, 0.5, 0.5, 0.5, 0.4375, 0.5312, 0.375, 0.5312, 0.4375, 0.5, 0.4375, 0.5, 0.375, 0.5312, 0.3125, 0.5312, 0.375, 0.5, 0.375, 0.5, 0.3125, 0.5312, 0.25, 0.5312, 0.3125, 0.5, 0.3125, 0.5, 0.25, 0.5312, 0.1875, 0.5312, 0.25, 0.5, 0.25, 0.5, 0.1875, 0.5312, 0.125, 0.5312, 0.1875, 0.5, 0.1875, 0.5, 0.125, 0.5312, 0.0625, 0.5312, 0.125, 0.5, 0.125, 0.5, 0.0625, 0.5312, 0.5, 0.5312, 0.5625, 0.5, 0.5625, 0.5, 0.5, 0.5, 0.1875, 0.5, 0.25, 0.4687, 0.25, 0.4687, 0.1875, 0.5, 0.125, 0.5, 0.1875, 0.4687, 0.1875, 0.4687, 0.125, 0.5, 0.0625, 0.5, 0.125, 0.4687, 0.125, 0.4687, 0.0625, 0.5, 0.5, 0.5, 0.5625, 0.4687, 0.5625, 0.4687, 0.5, 0.2812, 0.0625, 0.25, 0.0625, 0.25, 0.0625, 0.2812, 0.0625, 0.5, 0.4375, 0.5, 0.5, 0.4687, 0.5, 0.4687, 0.4375, 0.5, 0.375, 0.5, 0.4375, 0.4687, 0.4375, 0.4687, 0.375, 0.5, 0.3125, 0.5, 0.375, 0.4687, 0.375, 0.4687, 0.3125, 0.5, 0.25, 0.5, 0.3125, 0.4687, 0.3125, 0.4687, 0.25, 0.4687, 0.375, 0.4687, 0.4375, 0.4375, 0.4375, 0.4375, 0.375, 0.4687, 0.3125, 0.4687, 0.375, 0.4375, 0.375, 0.4375, 0.3125, 0.4687, 0.25, 0.4687, 0.3125, 0.4375, 0.3125, 0.4375, 0.25, 0.4687, 0.1875, 0.4687, 0.25, 0.4375, 0.25, 0.4375, 0.1875, 0.4687, 0.125, 0.4687, 0.1875, 0.4375, 0.1875, 0.4375, 0.125, 0.4687, 0.0625, 0.4687, 0.125, 0.4375, 0.125, 0.4375, 0.0625, 0.4687, 0.5, 0.4687, 0.5625, 0.4375, 0.5625, 0.4375, 0.5, 0.375, 0.0625, 0.3437, 0.0625, 0.3437, 0.0625, 0.375, 0.0625, 0.4687, 0.4375, 0.4687, 0.5, 0.4375, 0.5, 0.4375, 0.4375, 0.4375, 0.125, 0.4375, 0.1875, 0.4062, 0.1875, 0.4062, 0.125, 0.4375, 0.0625, 0.4375, 0.125, 0.4062, 0.125, 0.4062, 0.0625, 0.4375, 0.5, 0.4375, 0.5625, 0.4062, 0.5625, 0.4062, 0.5, 0.0625, 0.0625, 0.03125, 0.0625, 0.03125, 0.0625, 0.0625, 0.0625, 0.4375, 0.4375, 0.4375, 0.5, 0.4062, 0.5, 0.4062, 0.4375, 0.4375, 0.375, 0.4375, 0.4375, 0.4062, 0.4375, 0.4062, 0.375, 0.4375, 0.3125, 0.4375, 0.375, 0.4062, 0.375, 0.4062, 0.3125, 0.4375, 0.25, 0.4375, 0.3125, 0.4062, 0.3125, 0.4062, 0.25, 0.4375, 0.1875, 0.4375, 0.25, 0.4062, 0.25, 0.4062, 0.1875, 0.4062, 0.375, 0.4062, 0.4375, 0.375, 0.4375, 0.375, 0.375, 0.4062, 0.3125, 0.4062, 0.375, 0.375, 0.375, 0.375, 0.3125, 0.4062, 0.25, 0.4062, 0.3125, 0.375, 0.3125, 0.375, 0.25, 0.4062, 0.1875, 0.4062, 0.25, 0.375, 0.25, 0.375, 0.1875, 0.4062, 0.125, 0.4062, 0.1875, 0.375, 0.1875, 0.375, 0.125, 0.4062, 0.0625, 0.4062, 0.125, 0.375, 0.125, 0.375, 0.0625, 0.4062, 0.5, 0.4062, 0.5625, 0.375, 0.5625, 0.375, 0.5, 0.9375, 0.0625, 0.9063, 0.0625, 0.9063, 0.0625, 0.9375, 0.0625, 0.4062, 0.4375, 0.4062, 0.5, 0.375, 0.5, 0.375, 0.4375, 0.375, 0.125, 0.375, 0.1875, 0.3437, 0.1875, 0.3437, 0.125, 0.375, 0.0625, 0.375, 0.125, 0.3437, 0.125, 0.3437, 0.0625, 0.375, 0.5, 0.375, 0.5625, 0.3437, 0.5625, 0.3437, 0.5, 0.8125, 0.0625, 0.7812, 0.0625, 0.7812, 0.0625, 0.8125, 0.0625, 0.375, 0.4375, 0.375, 0.5, 0.3437, 0.5, 0.3437, 0.4375, 0.375, 0.375, 0.375, 0.4375, 0.3437, 0.4375, 0.3437, 0.375, 0.375, 0.3125, 0.375, 0.375, 0.3437, 0.375, 0.3437, 0.3125, 0.375, 0.25, 0.375, 0.3125, 0.3437, 0.3125, 0.3437, 0.25, 0.375, 0.1875, 0.375, 0.25, 0.3437, 0.25, 0.3437, 0.1875, 0.3437, 0.3125, 0.3437, 0.375, 0.3125, 0.375, 0.3125, 0.3125, 0.3437, 0.25, 0.3437, 0.3125, 0.3125, 0.3125, 0.3125, 0.25, 0.3437, 0.1875, 0.3437, 0.25, 0.3125, 0.25, 0.3125, 0.1875, 0.3437, 0.125, 0.3437, 0.1875, 0.3125, 0.1875, 0.3125, 0.125, 0.3437, 0.0625, 0.3437, 0.125, 0.3125, 0.125, 0.3125, 0.0625, 0.3437, 0.5, 0.3437, 0.5625, 0.3125, 0.5625, 0.3125, 0.5, 0.5937, 0.0625, 0.5625, 0.0625, 0.5625, 0.0625, 0.5937, 0.0625, 0.3437, 0.4375, 0.3437, 0.5, 0.3125, 0.5, 0.3125, 0.4375, 0.3437, 0.375, 0.3437, 0.4375, 0.3125, 0.4375, 0.3125, 0.375, 0.3125, 0.0625, 0.3125, 0.125, 0.2812, 0.125, 0.2812, 0.0625, 0.3125, 0.5, 0.3125, 0.5625, 0.2812, 0.5625, 0.2812, 0.5, 0.1563, 0.0625, 0.125, 0.0625, 0.125, 0.0625, 0.1563, 0.0625, 0.3125, 0.4375, 0.3125, 0.5, 0.2812, 0.5, 0.2812, 0.4375, 0.3125, 0.375, 0.3125, 0.4375, 0.2812, 0.4375, 0.2812, 0.375, 0.3125, 0.3125, 0.3125, 0.375, 0.2812, 0.375, 0.2812, 0.3125, 0.3125, 0.25, 0.3125, 0.3125, 0.2812, 0.3125, 0.2812, 0.25, 0.3125, 0.1875, 0.3125, 0.25, 0.2812, 0.25, 0.2812, 0.1875, 0.3125, 0.125, 0.3125, 0.1875, 0.2812, 0.1875, 0.2812, 0.125, 0.2812, 0.3125, 0.2812, 0.375, 0.25, 0.375, 0.25, 0.3125, 0.2812, 0.25, 0.2812, 0.3125, 0.25, 0.3125, 0.25, 0.25, 0.2812, 0.1875, 0.2812, 0.25, 0.25, 0.25, 0.25, 0.1875, 0.2812, 0.125, 0.2812, 0.1875, 0.25, 0.1875, 0.25, 0.125, 0.2812, 0.0625, 0.2812, 0.125, 0.25, 0.125, 0.25, 0.0625, 0.2812, 0.5, 0.2812, 0.5625, 0.25, 0.5625, 0.25, 0.5, 0.03125, 0.0625, 2.384e-07, 0.0625, 2.384e-07, 0.0625, 0.03125, 0.0625, 0.2812, 0.4375, 0.2812, 0.5, 0.25, 0.5, 0.25, 0.4375, 0.2812, 0.375, 0.2812, 0.4375, 0.25, 0.4375, 0.25, 0.375, 0.25, 0.0625, 0.25, 0.125, 0.2188, 0.125, 0.2188, 0.0625, 0.25, 0.5, 0.25, 0.5625, 0.2187, 0.5625, 0.2187, 0.5, 0.4062, 0.0625, 0.375, 0.0625, 0.375, 0.0625, 0.4062, 0.0625, 0.25, 0.4375, 0.25, 0.5, 0.2187, 0.5, 0.2187, 0.4375, 0.25, 0.375, 0.25, 0.4375, 0.2187, 0.4375, 0.2188, 0.375, 0.25, 0.3125, 0.25, 0.375, 0.2188, 0.375, 0.2187, 0.3125, 0.25, 0.25, 0.25, 0.3125, 0.2187, 0.3125, 0.2187, 0.25, 0.25, 0.1875, 0.25, 0.25, 0.2187, 0.25, 0.2188, 0.1875, 0.25, 0.125, 0.25, 0.1875, 0.2188, 0.1875, 0.2188, 0.125, 0.2187, 0.25, 0.2187, 0.3125, 0.1875, 0.3125, 0.1875, 0.25, 0.2188, 0.1875, 0.2187, 0.25, 0.1875, 0.25, 0.1875, 0.1875, 0.2188, 0.125, 0.2188, 0.1875, 0.1875, 0.1875, 0.1875, 0.125, 0.2188, 0.0625, 0.2188, 0.125, 0.1875, 0.125, 0.1875, 0.0625, 0.2187, 0.5, 0.2187, 0.5625, 0.1875, 0.5625, 0.1875, 0.5, 0.625, 0.0625, 0.5937, 0.0625, 0.5937, 0.0625, 0.625, 0.0625, 0.2187, 0.4375, 0.2187, 0.5, 0.1875, 0.5, 0.1875, 0.4375, 0.2188, 0.375, 0.2187, 0.4375, 0.1875, 0.4375, 0.1875, 0.375, 0.2187, 0.3125, 0.2188, 0.375, 0.1875, 0.375, 0.1875, 0.3125, 0.5, 0.0625, 0.4687, 0.0625, 0.4687, 0.0625, 0.5, 0.0625, 0.1875, 0.4375, 0.1875, 0.5, 0.1562, 0.5, 0.1562, 0.4375, 0.1875, 0.375, 0.1875, 0.4375, 0.1562, 0.4375, 0.1563, 0.375, 0.1875, 0.3125, 0.1875, 0.375, 0.1563, 0.375, 0.1562, 0.3125, 0.1875, 0.25, 0.1875, 0.3125, 0.1562, 0.3125, 0.1563, 0.25, 0.1875, 0.1875, 0.1875, 0.25, 0.1563, 0.25, 0.1563, 0.1875, 0.1875, 0.125, 0.1875, 0.1875, 0.1563, 0.1875, 0.1563, 0.125, 0.1875, 0.0625, 0.1875, 0.125, 0.1563, 0.125, 0.1563, 0.0625, 0.1875, 0.5, 0.1875, 0.5625, 0.1562, 0.5625, 0.1562, 0.5, 0.1563, 0.1875, 0.1563, 0.25, 0.125, 0.25, 0.125, 0.1875, 0.1563, 0.125, 0.1563, 0.1875, 0.125, 0.1875, 0.125, 0.125, 0.1563, 0.0625, 0.1563, 0.125, 0.125, 0.125, 0.125, 0.0625, 0.1562, 0.5, 0.1562, 0.5625, 0.125, 0.5625, 0.125, 0.5, 0.25, 0.0625, 0.2188, 0.0625, 0.2188, 0.0625, 0.25, 0.0625, 0.1562, 0.4375, 0.1562, 0.5, 0.125, 0.5, 0.125, 0.4375, 0.1563, 0.375, 0.1562, 0.4375, 0.125, 0.4375, 0.125, 0.375, 0.1562, 0.3125, 0.1563, 0.375, 0.125, 0.375, 0.125, 0.3125, 0.1563, 0.25, 0.1562, 0.3125, 0.125, 0.3125, 0.125, 0.25, 0.125, 0.4375, 0.125, 0.5, 0.09375, 0.5, 0.09375, 0.4375, 0.125, 0.375, 0.125, 0.4375, 0.09375, 0.4375, 0.09375, 0.375, 0.125, 0.3125, 0.125, 0.375, 0.09375, 0.375, 0.09375, 0.3125, 0.125, 0.25, 0.125, 0.3125, 0.09375, 0.3125, 0.09375, 0.25, 0.125, 0.1875, 0.125, 0.25, 0.09375, 0.25, 0.09375, 0.1875, 0.125, 0.125, 0.125, 0.1875, 0.09375, 0.1875, 0.09375, 0.125, 0.125, 0.0625, 0.125, 0.125, 0.09375, 0.125, 0.09375, 0.0625, 0.125, 0.5, 0.125, 0.5625, 0.09375, 0.5625, 0.09375, 0.5, 0.7187, 0.0625, 0.6875, 0.0625, 0.6875, 0.0625, 0.7187, 0.0625, 0.09375, 0.1875, 0.09375, 0.25, 0.0625, 0.25, 0.0625, 0.1875, 0.09375, 0.125, 0.09375, 0.1875, 0.0625, 0.1875, 0.0625, 0.125, 0.09375, 0.0625, 0.09375, 0.125, 0.0625, 0.125, 0.0625, 0.0625, 0.09375, 0.5, 0.09375, 0.5625, 0.0625, 0.5625, 0.0625, 0.5, 0.9063, 0.0625, 0.875, 0.0625, 0.875, 0.0625, 0.9063, 0.0625, 0.09375, 0.4375, 0.09375, 0.5, 0.0625, 0.5, 0.0625, 0.4375, 0.09375, 0.375, 0.09375, 0.4375, 0.0625, 0.4375, 0.0625, 0.375, 0.09375, 0.3125, 0.09375, 0.375, 0.0625, 0.375, 0.0625, 0.3125, 0.09375, 0.25, 0.09375, 0.3125, 0.0625, 0.3125, 0.0625, 0.25, 0.0625, 0.375, 0.0625, 0.4375, 0.03125, 0.4375, 0.03125, 0.375, 0.0625, 0.3125, 0.0625, 0.375, 0.03125, 0.375, 0.03125, 0.3125, 0.0625, 0.25, 0.0625, 0.3125, 0.03125, 0.3125, 0.03125, 0.25, 0.0625, 0.1875, 0.0625, 0.25, 0.03125, 0.25, 0.03125, 0.1875, 0.0625, 0.125, 0.0625, 0.1875, 0.03125, 0.1875, 0.03125, 0.125, 0.0625, 0.0625, 0.0625, 0.125, 0.03125, 0.125, 0.03125, 0.0625, 0.0625, 0.5, 0.0625, 0.5625, 0.03125, 0.5625, 0.03125, 0.5, 0.125, 0.0625, 0.09375, 0.0625, 0.09375, 0.0625, 0.125, 0.0625, 0.0625, 0.4375, 0.0625, 0.5, 0.03125, 0.5, 0.03125, 0.4375, 0.03125, 0.125, 0.03125, 0.1875, 5.96e-08, 0.1875, 8.941e-08, 0.125, 0.03125, 0.0625, 0.03125, 0.125, 8.941e-08, 0.125, 2.384e-07, 0.0625, 0.03125, 0.5, 0.03125, 0.5625, 0.0, 0.5625, 0.0, 0.5, 1.0, 0.0625, 0.9688, 0.0625, 0.9688, 0.0625, 1.0, 0.0625, 0.03125, 0.4375, 0.03125, 0.5, 0.0, 0.5, 0.0, 0.4375, 0.03125, 0.375, 0.03125, 0.4375, 0.0, 0.4375, 5.96e-08, 0.375, 0.03125, 0.3125, 0.03125, 0.375, 5.96e-08, 0.375, 0.0, 0.3125, 0.03125, 0.25, 0.03125, 0.3125, 0.0, 0.3125, 0.0, 0.25, 0.03125, 0.1875, 0.03125, 0.25, 0.0, 0.25, 5.96e-08, 0.1875, 1.0, 0.375, 1.0, 0.4375, 0.9688, 0.4375, 0.9688, 0.375, 1.0, 0.3125, 1.0, 0.375, 0.9688, 0.375, 0.9688, 0.3125, 1.0, 0.25, 1.0, 0.3125, 0.9688, 0.3125, 0.9688, 0.25, 1.0, 0.1875, 1.0, 0.25, 0.9688, 0.25, 0.9688, 0.1875, 1.0, 0.125, 1.0, 0.1875, 0.9688, 0.1875, 0.9688, 0.125, 1.0, 0.0625, 1.0, 0.125, 0.9688, 0.125, 0.9688, 0.0625, 1.0, 0.5, 1.0, 0.5625, 0.9688, 0.5625, 0.9688, 0.5, 0.7812, 0.0625, 0.75, 0.0625, 0.75, 0.0625, 0.7812, 0.0625, 1.0, 0.4375, 1.0, 0.5, 0.9688, 0.5, 0.9688, 0.4375, 0.9688, 0.125, 0.9688, 0.1875, 0.9375, 0.1875, 0.9375, 0.125, 0.9688, 0.0625, 0.9688, 0.125, 0.9375, 0.125, 0.9375, 0.0625, 0.9688, 0.5, 0.9688, 0.5625, 0.9375, 0.5625, 0.9375, 0.5, 0.3437, 0.0625, 0.3125, 0.0625, 0.3125, 0.0625, 0.3437, 0.0625, 0.9688, 0.4375, 0.9688, 0.5, 0.9375, 0.5, 0.9375, 0.4375, 0.9688, 0.375, 0.9688, 0.4375, 0.9375, 0.4375, 0.9375, 0.375, 0.9688, 0.3125, 0.9688, 0.375, 0.9375, 0.375, 0.9375, 0.3125, 0.9688, 0.25, 0.9688, 0.3125, 0.9375, 0.3125, 0.9375, 0.25, 0.9688, 0.1875, 0.9688, 0.25, 0.9375, 0.25, 0.9375, 0.1875, 0.9375, 0.3125, 0.9375, 0.375, 0.9062, 0.375, 0.9062, 0.3125, 0.9375, 0.25, 0.9375, 0.3125, 0.9062, 0.3125, 0.9062, 0.25, 0.9375, 0.1875, 0.9375, 0.25, 0.9062, 0.25, 0.9062, 0.1875, 0.9375, 0.125, 0.9375, 0.1875, 0.9062, 0.1875, 0.9063, 0.125, 0.9375, 0.0625, 0.9375, 0.125, 0.9063, 0.125, 0.9063, 0.0625, 0.9375, 0.5, 0.9375, 0.5625, 0.9062, 0.5625, 0.9062, 0.5, 0.2188, 0.0625, 0.1875, 0.0625, 0.1875, 0.0625, 0.2188, 0.0625, 0.9375, 0.4375, 0.9375, 0.5, 0.9062, 0.5, 0.9062, 0.4375, 0.9375, 0.375, 0.9375, 0.4375, 0.9062, 0.4375, 0.9062, 0.375, 0.9063, 0.0625, 0.9063, 0.125, 0.875, 0.125, 0.875, 0.0625, 0.9062, 0.5, 0.9062, 0.5625, 0.875, 0.5625, 0.875, 0.5, 0.09375, 0.0625, 0.0625, 0.0625, 0.0625, 0.0625, 0.09375, 0.0625, 0.9062, 0.4375, 0.9062, 0.5, 0.875, 0.5, 0.875, 0.4375, 0.9062, 0.375, 0.9062, 0.4375, 0.875, 0.4375, 0.875, 0.375, 0.9062, 0.3125, 0.9062, 0.375, 0.875, 0.375, 0.875, 0.3125, 0.9062, 0.25, 0.9062, 0.3125, 0.875, 0.3125, 0.875, 0.25, 0.9062, 0.1875, 0.9062, 0.25, 0.875, 0.25, 0.875, 0.1875, 0.9063, 0.125, 0.9062, 0.1875, 0.875, 0.1875, 0.875, 0.125, 0.875, 0.25, 0.875, 0.3125, 0.8438, 0.3125, 0.8438, 0.25, 0.875, 0.1875, 0.875, 0.25, 0.8438, 0.25, 0.8438, 0.1875, 0.875, 0.125, 0.875, 0.1875, 0.8438, 0.1875, 0.8438, 0.125, 0.875, 0.0625, 0.875, 0.125, 0.8438, 0.125, 0.8438, 0.0625, 0.875, 0.5, 0.875, 0.5625, 0.8438, 0.5625, 0.8438, 0.5, 0.9688, 0.0625, 0.9375, 0.0625, 0.9375, 0.0625, 0.9688, 0.0625, 0.875, 0.4375, 0.875, 0.5, 0.8438, 0.5, 0.8438, 0.4375, 0.875, 0.375, 0.875, 0.4375, 0.8438, 0.4375, 0.8438, 0.375, 0.875, 0.3125, 0.875, 0.375, 0.8438, 0.375, 0.8438, 0.3125, 0.8438, 0.5, 0.8438, 0.5625, 0.8125, 0.5625, 0.8125, 0.5, 0.8438, 0.0625, 0.8125, 0.0625, 0.8125, 0.0625, 0.8438, 0.0625, 0.8438, 0.4375, 0.8438, 0.5, 0.8125, 0.5, 0.8125, 0.4375, 0.8438, 0.375, 0.8438, 0.4375, 0.8125, 0.4375, 0.8125, 0.375, 0.8438, 0.3125, 0.8438, 0.375, 0.8125, 0.375, 0.8125, 0.3125, 0.8438, 0.25, 0.8438, 0.3125, 0.8125, 0.3125, 0.8125, 0.25, 0.8438, 0.1875, 0.8438, 0.25, 0.8125, 0.25, 0.8125, 0.1875, 0.8438, 0.125, 0.8438, 0.1875, 0.8125, 0.1875, 0.8125, 0.125, 0.8438, 0.0625, 0.8438, 0.125, 0.8125, 0.125, 0.8125, 0.0625, 0.8125, 0.25, 0.8125, 0.3125, 0.7812, 0.3125, 0.7812, 0.25, 0.8125, 0.1875, 0.8125, 0.25, 0.7812, 0.25, 0.7812, 0.1875, 0.8125, 0.125, 0.8125, 0.1875, 0.7812, 0.1875, 0.7812, 0.125, 0.8125, 0.0625, 0.8125, 0.125, 0.7812, 0.125, 0.7812, 0.0625, 0.8125, 0.5, 0.8125, 0.5625, 0.7812, 0.5625, 0.7812, 0.5, 0.6875, 0.0625, 0.6562, 0.0625, 0.6562, 0.0625, 0.6875, 0.0625, 0.8125, 0.4375, 0.8125, 0.5, 0.7812, 0.5, 0.7812, 0.4375, 0.8125, 0.375, 0.8125, 0.4375, 0.7812, 0.4375, 0.7812, 0.375, 0.8125, 0.3125, 0.8125, 0.375, 0.7812, 0.375, 0.7812, 0.3125, 0.5625, 0.0625, 0.5312, 0.0625, 0.5312, 0.0625, 0.5625, 0.0625, 0.7188, 0.5625, 0.75, 0.5625, 0.75, 0.5625, 0.7188, 0.5625, 0.7188, 0.375, 0.75, 0.375, 0.75, 0.375, 0.7188, 0.375, 0.7188, 0.125, 0.7187, 0.0625, 0.7187, 0.0625, 0.7188, 0.125, 0.7812, 0.25, 0.7812, 0.3125, 0.7812, 0.3125, 0.7812, 0.25, 0.7188, 0.1875, 0.7188, 0.125, 0.7188, 0.125, 0.7188, 0.1875, 0.7812, 0.3125, 0.7812, 0.375, 0.7812, 0.375, 0.7812, 0.3125, 0.7188, 0.25, 0.7188, 0.1875, 0.7188, 0.1875, 0.7188, 0.25, 0.7812, 0.5, 0.7812, 0.5, 0.7812, 0.5, 0.7812, 0.5, 0.7344, 0.0, 0.75, 0.0625, 0.7187, 0.0625, 0.7031, 0.0, 0.7187, 0.0625, 0.6875, 0.0625, 0.6719, 0.0, 0.6875, 0.0625, 0.6562, 0.0625, 0.6406, 0.0, 0.6562, 0.0625, 0.625, 0.0625, 0.6094, 0.0, 0.625, 0.0625, 0.5937, 0.0625, 0.5781, 0.0, 0.5937, 0.0625, 0.5625, 0.0625, 0.5469, 0.0, 0.5625, 0.0625, 0.5312, 0.0625, 0.5156, 0.0, 0.5312, 0.0625, 0.5, 0.0625, 0.4844, 0.0, 0.5, 0.0625, 0.4687, 0.0625, 0.4531, 0.0, 0.4687, 0.0625, 0.4375, 0.0625, 0.4219, 0.0, 0.4375, 0.0625, 0.4062, 0.0625, 0.3906, 0.0, 0.4062, 0.0625, 0.375, 0.0625, 0.3594, 0.0, 0.375, 0.0625, 0.3437, 0.0625, 0.3281, 0.0, 0.3437, 0.0625, 0.3125, 0.0625, 0.2969, 0.0, 0.3125, 0.0625, 0.2812, 0.0625, 0.2656, 0.0, 0.2812, 0.0625, 0.25, 0.0625, 0.2344, 0.0, 0.25, 0.0625, 0.2188, 0.0625, 0.2031, 0.0, 0.2188, 0.0625, 0.1875, 0.0625, 0.1719, 0.0, 0.1875, 0.0625, 0.1563, 0.0625, 0.1406, 0.0, 0.1563, 0.0625, 0.125, 0.0625, 0.1094, 0.0, 0.125, 0.0625, 0.09375, 0.0625, 0.07813, 0.0, 0.09375, 0.0625, 0.0625, 0.0625, 0.04688, 0.0, 0.0625, 0.0625, 0.03125, 0.0625, 0.01563, 0.0, 0.03125, 0.0625, 2.384e-07, 0.0625, 0.9844, 0.0, 1.0, 0.0625, 0.9688, 0.0625, 0.9531, 0.0, 0.9688, 0.0625, 0.9375, 0.0625, 0.9219, 0.0, 0.9375, 0.0625, 0.9063, 0.0625, 0.8906, 0.0, 0.9063, 0.0625, 0.875, 0.0625, 0.8594, 0.0, 0.875, 0.0625, 0.8438, 0.0625, 0.8281, 0.0, 0.8438, 0.0625, 0.8125, 0.0625, 0.7969, 0.0, 0.8125, 0.0625, 0.7812, 0.0625, 0.7656, 0.0, 0.7812, 0.0625, 0.75, 0.0625, 0.75, 0.3125, 0.75, 0.375, 0.7188, 0.375, 0.7188, 0.3125, 0.7812, 0.3125, 0.7812, 0.25, 0.7812, 0.25, 0.7812, 0.3125, 0.7188, 0.125, 0.7188, 0.1875, 0.7188, 0.1875, 0.7188, 0.125, 0.75, 0.3125, 0.7188, 0.3125, 0.7188, 0.3125, 0.75, 0.3125, 0.7812, 0.3125, 0.75, 0.3125, 0.75, 0.3125, 0.7812, 0.3125, 0.7812, 0.3125, 0.7812, 0.375, 0.75, 0.375, 0.75, 0.3125, 0.7812, 0.1875, 0.7812, 0.125, 0.7812, 0.125, 0.7812, 0.1875, 0.7188, 0.1875, 0.7188, 0.125, 0.7188, 0.125, 0.7188, 0.1875, 0.7188, 0.125, 0.7187, 0.0625, 0.7188, 0.125, 0.7812, 0.25, 0.7812, 0.3125, 0.7812, 0.3125, 0.7812, 0.25, 0.7188, 0.375, 0.7188, 0.3125, 0.7188, 0.3125, 0.7188, 0.375, 0.75, 0.5, 0.75, 0.5625, 0.7188, 0.5625, 0.7188, 0.5, 0.7188, 0.3125, 0.7188, 0.25, 0.7188, 0.25, 0.7188, 0.3125, 0.7812, 0.5, 0.7812, 0.5625, 0.7812, 0.5625, 0.7812, 0.5, 0.75, 0.375, 0.75, 0.4375, 0.7188, 0.4375, 0.7188, 0.375, 0.7812, 0.4375, 0.7812, 0.5, 0.75, 0.5, 0.75, 0.4375, 0.7812, 0.375, 0.7812, 0.4375, 0.75, 0.4375, 0.75, 0.375, 0.7812, 0.5, 0.7812, 0.5625, 0.75, 0.5625, 0.75, 0.5, 0.7812, 0.375, 0.7812, 0.4375, 0.7812, 0.4375, 0.7812, 0.375, 0.7188, 0.5625, 0.7188, 0.5625, 0.7188, 0.5625, 0.7188, 0.5625, 0.7188, 0.4375, 0.7188, 0.375, 0.7188, 0.375, 0.7188, 0.4375, 0.75, 0.5625, 0.7812, 0.5625, 0.7812, 0.5625, 0.75, 0.5625, 0.7812, 0.5625, 0.7812, 0.5625, 0.7812, 0.5625, 0.7812, 0.5625, 0.7812, 0.5, 0.7812, 0.5625, 0.7812, 0.5625, 0.7812, 0.5, 0.7188, 0.5625, 0.7188, 0.5, 0.7188, 0.5, 0.7188, 0.5625, 0.7188, 0.5, 0.7188, 0.5, 0.7188, 0.5, 0.7188, 0.5, 0.7188, 0.5, 0.7188, 0.5625, 0.7188, 0.5625, 0.7188, 0.5, 0.7188, 0.5625, 0.7188, 0.5, 0.7188, 0.5, 0.7188, 0.5625, 0.0, 0.0, 0.0, 0.0, 0.0, 0.0, 0.0, 0.0, 0.0, 0.0, 0.0, 0.0, 0.0, 0.0, 0.0, 0.0, 0.0, 0.0, 0.0, 0.0, 0.0, 0.0, 0.0, 0.0, 0.0, 0.0, 0.0, 0.0, 0.0, 0.0, 0.0, 0.0, 0.7188, 0.5625, 0.7188, 0.5625, 0.7188, 0.5625, 0.7188, 0.5625, 0.7812, 0.5625, 0.7812, 0.5625, 0.7812, 0.5625, 0.7812, 0.5625, 0.0, 0.0, 0.0, 0.0, 0.0, 0.0, 0.0, 0.0, 0.7188, 0.5625, 0.7188, 0.5625, 0.7188, 0.5625, 0.7188, 0.5625, 0.7812, 0.5625, 0.7812, 0.5625, 0.7812, 0.5625, 0.7812, 0.5625, 0.0, 0.0, 0.0, 0.0, 0.0, 0.0, 0.0, 0.0, 0.75, 0.25, 0.75, 0.3125, 0.7188, 0.3125, 0.7188, 0.25, 0.75, 0.1875, 0.75, 0.25, 0.7188, 0.25, 0.7188, 0.1875, 0.75, 0.125, 0.75, 0.1875, 0.7188, 0.1875, 0.7188, 0.125, 0.75, 0.0625, 0.75, 0.125, 0.7188, 0.125, 0.7187, 0.0625, 0.7812, 0.25, 0.7812, 0.3125, 0.75, 0.3125, 0.75, 0.25, 0.7812, 0.1875, 0.7812, 0.25, 0.75, 0.25, 0.75, 0.1875, 0.7812, 0.125, 0.7812, 0.1875, 0.75, 0.1875, 0.75, 0.125, 0.7812, 0.0625, 0.7812, 0.125, 0.75, 0.125, 0.75, 0.0625, 0.7188, 0.1875, 0.7188, 0.125, 0.7188, 0.125, 0.7188, 0.1875, 0.7812, 0.0625, 0.7812, 0.125, 0.7812, 0.125, 0.7188, 0.25, 0.7188, 0.1875, 0.7188, 0.1875, 0.7188, 0.25, 0.7188, 0.3125, 0.7188, 0.3125, 0.7188, 0.3125, 0.7188, 0.3125, 0.7188, 0.3125, 0.7188, 0.25, 0.7188, 0.25, 0.7188, 0.3125, 0.7188, 0.3125, 0.7188, 0.25, 0.7188, 0.25, 0.7188, 0.3125, 0.7188, 0.25, 0.7188, 0.3125, 0.7188, 0.3125, 0.7188, 0.25, 0.7188, 0.25, 0.7188, 0.1875, 0.7188, 0.1875, 0.7188, 0.25, 0.7188, 0.1875, 0.7188, 0.25, 0.7188, 0.25, 0.7188, 0.1875, 0.7188, 0.125, 0.7188, 0.125, 0.7188, 0.125, 0.7188, 0.125, 0.7812, 0.25, 0.7812, 0.3125, 0.7812, 0.3125, 0.7812, 0.25, 0.7812, 0.125, 0.7812, 0.1875, 0.7812, 0.1875, 0.7812, 0.125, 0.7812, 0.1875, 0.7812, 0.25, 0.7812, 0.25, 0.7812, 0.1875, 0.7812, 0.3125, 0.7812, 0.3125, 0.7812, 0.3125, 0.7812, 0.3125, 0.7812, 0.1875, 0.7812, 0.25, 0.7812, 0.25, 0.7812, 0.1875, 0.7812, 0.125, 0.7812, 0.125, 0.7812, 0.125, 0.7812, 0.125, 0.7812, 0.25, 0.7812, 0.1875, 0.7812, 0.1875, 0.7812, 0.25, 0.7812, 0.125, 0.7812, 0.1875, 0.7812, 0.1875, 0.7812, 0.125, 0.5312, 0.5625, 0.5625, 0.5625, 0.5625, 0.5625, 0.5312, 0.5625, 0.6562, 0.5625, 0.6875, 0.5625, 0.6875, 0.5625, 0.6562, 0.5625, 0.8125, 0.5625, 0.8438, 0.5625, 0.8438, 0.5625, 0.8125, 0.5625, 0.9375, 0.5625, 0.9688, 0.5625, 0.9688, 0.5625, 0.9375, 0.5625, 0.0625, 0.5625, 0.09375, 0.5625, 0.09375, 0.5625, 0.0625, 0.5625, 0.1875, 0.5625, 0.2187, 0.5625, 0.2187, 0.5625, 0.1875, 0.5625, 0.3125, 0.5625, 0.3437, 0.5625, 0.3437, 0.5625, 0.3125, 0.5625, 0.9688, 0.5625, 1.0, 0.5625, 1.0, 0.5625, 0.9688, 0.5625, 0.09375, 0.5625, 0.125, 0.5625, 0.125, 0.5625, 0.09375, 0.5625, 0.625, 0.5625, 0.6562, 0.5625, 0.6562, 0.5625, 0.625, 0.5625, 0.6875, 0.5625, 0.7188, 0.5625, 0.7188, 0.5625, 0.6875, 0.5625, 0.4687, 0.5625, 0.5, 0.5625, 0.5, 0.5625, 0.4687, 0.5625, 0.5937, 0.5625, 0.625, 0.5625, 0.625, 0.5625, 0.5937, 0.5625, 0.0, 0.5625, 0.03125, 0.5625, 0.03125, 0.5625, 0.0, 0.5625, 0.125, 0.5625, 0.1562, 0.5625, 0.1562, 0.5625, 0.125, 0.5625, 0.375, 0.5625, 0.4062, 0.5625, 0.4062, 0.5625, 0.375, 0.5625, 0.5625, 0.5625, 0.5937, 0.5625, 0.5937, 0.5625, 0.5625, 0.5625, 0.7812, 0.5625, 0.8125, 0.5625, 0.8125, 0.5625, 0.7812, 0.5625, 0.9062, 0.5625, 0.9375, 0.5625, 0.9375, 0.5625, 0.9062, 0.5625, 0.03125, 0.5625, 0.0625, 0.5625, 0.0625, 0.5625, 0.03125, 0.5625, 0.0, 0.0, 0.0, 0.0, 0.0, 0.0, 0.0, 0.0, 0.3437, 0.5625, 0.375, 0.5625, 0.375, 0.5625, 0.3437, 0.5625, 0.25, 0.5625, 0.2812, 0.5625, 0.2812, 0.5625, 0.25, 0.5625, 0.5, 0.5625, 0.5312, 0.5625, 0.5312, 0.5625, 0.5, 0.5625, 0.1562, 0.5625, 0.1875, 0.5625, 0.1875, 0.5625, 0.1562, 0.5625, 0.0, 0.0, 0.0, 0.0, 0.0, 0.0, 0.0, 0.0, 0.875, 0.5625, 0.9062, 0.5625, 0.9062, 0.5625, 0.875, 0.5625, 0.2187, 0.5625, 0.25, 0.5625, 0.25, 0.5625, 0.2187, 0.5625, 0.2812, 0.5625, 0.3125, 0.5625, 0.3125, 0.5625, 0.2812, 0.5625, 0.4062, 0.5625, 0.4375, 0.5625, 0.4375, 0.5625, 0.4062, 0.5625, 0.4375, 0.5625, 0.4687, 0.5625, 0.4687, 0.5625, 0.4375, 0.5625, 0.8438, 0.5625, 0.875, 0.5625, 0.875, 0.5625, 0.8438, 0.5625, 0.2187, 0.5625, 0.25, 0.5625, 0.25, 0.5625, 0.2187, 0.5625, 0.625, 0.5625, 0.6562, 0.5625, 0.6562, 0.5625, 0.625, 0.5625, 0.7812, 0.5625, 0.8125, 0.5625, 0.8125, 0.5625, 0.7812, 0.5625, 0.1875, 0.5625, 0.2187, 0.5625, 0.2187, 0.5625, 0.1875, 0.5625, 0.5937, 0.5625, 0.625, 0.5625, 0.625, 0.5625, 0.5937, 0.5625, 0.0, 0.0, 0.0, 0.0, 0.0, 0.0, 0.0, 0.0, 0.1562, 0.5625, 0.1875, 0.5625, 0.1875, 0.5625, 0.1562, 0.5625, 0.5625, 0.5625, 0.5937, 0.5625, 0.5937, 0.5625, 0.5625, 0.5625, 0.125, 0.5625, 0.1562, 0.5625, 0.1562, 0.5625, 0.125, 0.5625, 0.5312, 0.5625, 0.5625, 0.5625, 0.5625, 0.5625, 0.5312, 0.5625, 0.09375, 0.5625, 0.125, 0.5625, 0.125, 0.5625, 0.09375, 0.5625, 0.5, 0.5625, 0.5312, 0.5625, 0.5312, 0.5625, 0.5, 0.5625, 0.0625, 0.5625, 0.09375, 0.5625, 0.09375, 0.5625, 0.0625, 0.5625, 0.4687, 0.5625, 0.5, 0.5625, 0.5, 0.5625, 0.4687, 0.5625, 0.03125, 0.5625, 0.0625, 0.5625, 0.0625, 0.5625, 0.03125, 0.5625, 0.4375, 0.5625, 0.4687, 0.5625, 0.4687, 0.5625, 0.4375, 0.5625, 0.0, 0.5625, 0.03125, 0.5625, 0.03125, 0.5625, 0.0, 0.5625, 0.4062, 0.5625, 0.4375, 0.5625, 0.4375, 0.5625, 0.4062, 0.5625, 0.9688, 0.5625, 1.0, 0.5625, 1.0, 0.5625, 0.9688, 0.5625, 0.375, 0.5625, 0.4062, 0.5625, 0.4062, 0.5625, 0.375, 0.5625, 0.9375, 0.5625, 0.9688, 0.5625, 0.9688, 0.5625, 0.9375, 0.5625, 0.3437, 0.5625, 0.375, 0.5625, 0.375, 0.5625, 0.3437, 0.5625, 0.9062, 0.5625, 0.9375, 0.5625, 0.9375, 0.5625, 0.9062, 0.5625, 0.3125, 0.5625, 0.3437, 0.5625, 0.3437, 0.5625, 0.3125, 0.5625, 0.0, 0.0, 0.0, 0.0, 0.0, 0.0, 0.0, 0.0, 0.875, 0.5625, 0.9062, 0.5625, 0.9062, 0.5625, 0.875, 0.5625, 0.2812, 0.5625, 0.3125, 0.5625, 0.3125, 0.5625, 0.2812, 0.5625, 0.6875, 0.5625, 0.7188, 0.5625, 0.7188, 0.5625, 0.6875, 0.5625, 0.8438, 0.5625, 0.875, 0.5625, 0.875, 0.5625, 0.8438, 0.5625, 0.25, 0.5625, 0.2812, 0.5625, 0.2812, 0.5625, 0.25, 0.5625, 0.6562, 0.5625, 0.6875, 0.5625, 0.6875, 0.5625, 0.6562, 0.5625, 0.8125, 0.5625, 0.8438, 0.5625, 0.8438, 0.5625, 0.8125, 0.5625, 0.5312, 0.5625, 0.5625, 0.5625, 0.5312, 0.5625, 0.6562, 0.5625, 0.6875, 0.5625, 0.6562, 0.5625, 0.8125, 0.5625, 0.8438, 0.5625, 0.8125, 0.5625, 0.9375, 0.5625, 0.9688, 0.5625, 0.9375, 0.5625, 0.0625, 0.5625, 0.09375, 0.5625, 0.0625, 0.5625, 0.1875, 0.5625, 0.2187, 0.5625, 0.1875, 0.5625, 0.3125, 0.5625, 0.3437, 0.5625, 0.3125, 0.5625, 0.9688, 0.5625, 1.0, 0.5625, 0.9688, 0.5625, 0.09375, 0.5625, 0.125, 0.5625, 0.09375, 0.5625, 0.625, 0.5625, 0.6562, 0.5625, 0.625, 0.5625, 0.6875, 0.5625, 0.7188, 0.5625, 0.6875, 0.5625, 0.4687, 0.5625, 0.5, 0.5625, 0.4687, 0.5625, 0.5937, 0.5625, 0.625, 0.5625, 0.5937, 0.5625, 0.0, 0.5625, 0.03125, 0.5625, 0.0, 0.5625, 0.125, 0.5625, 0.1562, 0.5625, 0.125, 0.5625, 0.375, 0.5625, 0.4062, 0.5625, 0.375, 0.5625, 0.5625, 0.5625, 0.5937, 0.5625, 0.5625, 0.5625, 0.7812, 0.5625, 0.8125, 0.5625, 0.7812, 0.5625, 0.9062, 0.5625, 0.9375, 0.5625, 0.9062, 0.5625, 0.03125, 0.5625, 0.0625, 0.5625, 0.03125, 0.5625, 0.0, 0.0, 0.0, 0.0, 0.0, 0.0, 0.3437, 0.5625, 0.375, 0.5625, 0.3437, 0.5625, 0.25, 0.5625, 0.2812, 0.5625, 0.25, 0.5625, 0.5, 0.5625, 0.5312, 0.5625, 0.5, 0.5625, 0.1562, 0.5625, 0.1875, 0.5625, 0.1562, 0.5625, 0.0, 0.0, 0.0, 0.0, 0.0, 0.0, 0.875, 0.5625, 0.9062, 0.5625, 0.875, 0.5625, 0.2187, 0.5625, 0.25, 0.5625, 0.2187, 0.5625, 0.2812, 0.5625, 0.3125, 0.5625, 0.2812, 0.5625, 0.4062, 0.5625, 0.4375, 0.5625, 0.4062, 0.5625, 0.4375, 0.5625, 0.4687, 0.5625, 0.4375, 0.5625, 0.8438, 0.5625, 0.875, 0.5625, 0.8438, 0.5625, 0.0625, 0.5625, 0.03125, 0.5625, 0.03125, 0.5625, 0.0625, 0.5625, 0.4687, 0.5625, 0.4375, 0.5625, 0.4375, 0.5625, 0.4687, 0.5625, 0.03125, 0.5625, 0.0, 0.5625, 0.0, 0.5625, 0.03125, 0.5625, 0.4375, 0.5625, 0.4062, 0.5625, 0.4062, 0.5625, 0.4375, 0.5625, 1.0, 0.5625, 0.9688, 0.5625, 0.9688, 0.5625, 1.0, 0.5625, 0.4062, 0.5625, 0.375, 0.5625, 0.375, 0.5625, 0.4062, 0.5625, 0.9688, 0.5625, 0.9375, 0.5625, 0.9375, 0.5625, 0.9688, 0.5625, 0.375, 0.5625, 0.3437, 0.5625, 0.3437, 0.5625, 0.375, 0.5625, 0.9375, 0.5625, 0.9062, 0.5625, 0.9062, 0.5625, 0.9375, 0.5625, 0.3437, 0.5625, 0.3125, 0.5625, 0.3125, 0.5625, 0.3437, 0.5625, 0.0, 0.0, 0.0, 0.0, 0.0, 0.0, 0.0, 0.0, 0.9062, 0.5625, 0.875, 0.5625, 0.875, 0.5625, 0.9062, 0.5625, 0.3125, 0.5625, 0.2812, 0.5625, 0.2812, 0.5625, 0.3125, 0.5625, 0.7188, 0.5625, 0.6875, 0.5625, 0.6875, 0.5625, 0.7188, 0.5625, 0.875, 0.5625, 0.8438, 0.5625, 0.8438, 0.5625, 0.875, 0.5625, 0.2812, 0.5625, 0.25, 0.5625, 0.25, 0.5625, 0.2812, 0.5625, 0.6875, 0.5625, 0.6562, 0.5625, 0.6562, 0.5625, 0.6875, 0.5625, 0.8438, 0.5625, 0.8125, 0.5625, 0.8125, 0.5625, 0.8438, 0.5625, 0.25, 0.5625, 0.2187, 0.5625, 0.2187, 0.5625, 0.25, 0.5625, 0.6562, 0.5625, 0.625, 0.5625, 0.625, 0.5625, 0.6562, 0.5625, 0.8125, 0.5625, 0.7812, 0.5625, 0.7812, 0.5625, 0.8125, 0.5625, 0.2187, 0.5625, 0.1875, 0.5625, 0.1875, 0.5625, 0.2187, 0.5625, 0.625, 0.5625, 0.5937, 0.5625, 0.5937, 0.5625, 0.625, 0.5625, 0.0, 0.0, 0.0, 0.0, 0.0, 0.0, 0.0, 0.0, 0.1875, 0.5625, 0.1562, 0.5625, 0.1562, 0.5625, 0.1875, 0.5625, 0.5937, 0.5625, 0.5625, 0.5625, 0.5625, 0.5625, 0.5937, 0.5625, 0.1562, 0.5625, 0.125, 0.5625, 0.125, 0.5625, 0.1562, 0.5625, 0.5625, 0.5625, 0.5312, 0.5625, 0.5312, 0.5625, 0.5625, 0.5625, 0.125, 0.5625, 0.09375, 0.5625, 0.09375, 0.5625, 0.125, 0.5625, 0.5312, 0.5625, 0.5, 0.5625, 0.5, 0.5625, 0.5312, 0.5625, 0.09375, 0.5625, 0.0625, 0.5625, 0.0625, 0.5625, 0.09375, 0.5625, 0.5, 0.5625, 0.4687, 0.5625, 0.4687, 0.5625, 0.5, 0.5625, 0.9688, 0.5625, 0.9375, 0.5625, 0.9375, 0.5625, 0.9688, 0.5625, 0.375, 0.5625, 0.3437, 0.5625, 0.3437, 0.5625, 0.375, 0.5625, 0.9375, 0.5625, 0.9062, 0.5625, 0.9062, 0.5625, 0.9375, 0.5625, 0.3437, 0.5625, 0.3125, 0.5625, 0.3125, 0.5625, 0.3437, 0.5625, 0.0, 0.0, 0.0, 0.0, 0.0, 0.0, 0.0, 0.0, 0.9062, 0.5625, 0.875, 0.5625, 0.875, 0.5625, 0.9062, 0.5625, 0.3125, 0.5625, 0.2812, 0.5625, 0.2812, 0.5625, 0.3125, 0.5625, 0.7188, 0.5625, 0.6875, 0.5625, 0.6875, 0.5625, 0.7188, 0.5625, 0.875, 0.5625, 0.8438, 0.5625, 0.8438, 0.5625, 0.875, 0.5625, 0.2812, 0.5625, 0.25, 0.5625, 0.25, 0.5625, 0.2812, 0.5625, 0.6875, 0.5625, 0.6562, 0.5625, 0.6562, 0.5625, 0.6875, 0.5625, 0.8438, 0.5625, 0.8125, 0.5625, 0.8125, 0.5625, 0.8438, 0.5625, 0.25, 0.5625, 0.2187, 0.5625, 0.2187, 0.5625, 0.25, 0.5625, 0.6562, 0.5625, 0.625, 0.5625, 0.625, 0.5625, 0.6562, 0.5625, 0.8125, 0.5625, 0.7812, 0.5625, 0.7812, 0.5625, 0.8125, 0.5625, 0.2187, 0.5625, 0.1875, 0.5625, 0.1875, 0.5625, 0.2187, 0.5625, 0.625, 0.5625, 0.5937, 0.5625, 0.5937, 0.5625, 0.625, 0.5625, 0.0, 0.0, 0.0, 0.0, 0.0, 0.0, 0.0, 0.0, 0.1875, 0.5625, 0.1562, 0.5625, 0.1562, 0.5625, 0.1875, 0.5625, 0.5937, 0.5625, 0.5625, 0.5625, 0.5625, 0.5625, 0.5937, 0.5625, 0.1562, 0.5625, 0.125, 0.5625, 0.125, 0.5625, 0.1562, 0.5625, 0.5625, 0.5625, 0.5312, 0.5625, 0.5312, 0.5625, 0.5625, 0.5625, 0.125, 0.5625, 0.09375, 0.5625, 0.09375, 0.5625, 0.125, 0.5625, 0.5312, 0.5625, 0.5, 0.5625, 0.5, 0.5625, 0.5312, 0.5625, 0.09375, 0.5625, 0.0625, 0.5625, 0.0625, 0.5625, 0.09375, 0.5625, 0.5, 0.5625, 0.4687, 0.5625, 0.4687, 0.5625, 0.5, 0.5625, 0.0625, 0.5625, 0.03125, 0.5625, 0.03125, 0.5625, 0.0625, 0.5625, 0.4687, 0.5625, 0.4375, 0.5625, 0.4375, 0.5625, 0.4687, 0.5625, 0.03125, 0.5625, 0.0, 0.5625, 0.0, 0.5625, 0.03125, 0.5625, 0.4375, 0.5625, 0.4062, 0.5625, 0.4062, 0.5625, 0.4375, 0.5625, 1.0, 0.5625, 0.9688, 0.5625, 0.9688, 0.5625, 1.0, 0.5625, 0.4062, 0.5625, 0.375, 0.5625, 0.375, 0.5625, 0.4062, 0.5625, 0.875, 0.5625, 0.8438, 0.5625, 0.8438, 0.5625, 0.875, 0.5625, 0.2812, 0.5625, 0.25, 0.5625, 0.25, 0.5625, 0.2812, 0.5625, 0.6875, 0.5625, 0.6562, 0.5625, 0.6562, 0.5625, 0.6875, 0.5625, 0.8438, 0.5625, 0.8125, 0.5625, 0.8125, 0.5625, 0.8438, 0.5625, 0.25, 0.5625, 0.2187, 0.5625, 0.2187, 0.5625, 0.25, 0.5625, 0.6562, 0.5625, 0.625, 0.5625, 0.625, 0.5625, 0.6562, 0.5625, 0.8125, 0.5625, 0.7812, 0.5625, 0.7812, 0.5625, 0.8125, 0.5625, 0.2187, 0.5625, 0.1875, 0.5625, 0.1875, 0.5625, 0.2187, 0.5625, 0.625, 0.5625, 0.5937, 0.5625, 0.5937, 0.5625, 0.625, 0.5625, 0.0, 0.0, 0.0, 0.0, 0.0, 0.0, 0.0, 0.0, 0.1875, 0.5625, 0.1562, 0.5625, 0.1562, 0.5625, 0.1875, 0.5625, 0.5937, 0.5625, 0.5625, 0.5625, 0.5625, 0.5625, 0.5937, 0.5625, 0.1562, 0.5625, 0.125, 0.5625, 0.125, 0.5625, 0.1562, 0.5625, 0.5625, 0.5625, 0.5312, 0.5625, 0.5312, 0.5625, 0.5625, 0.5625, 0.125, 0.5625, 0.09375, 0.5625, 0.09375, 0.5625, 0.125, 0.5625, 0.5312, 0.5625, 0.5, 0.5625, 0.5, 0.5625, 0.5312, 0.5625, 0.09375, 0.5625, 0.0625, 0.5625, 0.0625, 0.5625, 0.09375, 0.5625, 0.5, 0.5625, 0.4687, 0.5625, 0.4687, 0.5625, 0.5, 0.5625, 0.0625, 0.5625, 0.03125, 0.5625, 0.03125, 0.5625, 0.0625, 0.5625, 0.4687, 0.5625, 0.4375, 0.5625, 0.4375, 0.5625, 0.4687, 0.5625, 0.03125, 0.5625, 0.0, 0.5625, 0.0, 0.5625, 0.03125, 0.5625, 0.4375, 0.5625, 0.4062, 0.5625, 0.4062, 0.5625, 0.4375, 0.5625, 1.0, 0.5625, 0.9688, 0.5625, 0.9688, 0.5625, 1.0, 0.5625, 0.4062, 0.5625, 0.375, 0.5625, 0.375, 0.5625, 0.4062, 0.5625, 0.9688, 0.5625, 0.9375, 0.5625, 0.9375, 0.5625, 0.9688, 0.5625, 0.375, 0.5625, 0.3437, 0.5625, 0.3437, 0.5625, 0.375, 0.5625, 0.9375, 0.5625, 0.9062, 0.5625, 0.9062, 0.5625, 0.9375, 0.5625, 0.3437, 0.5625, 0.3125, 0.5625, 0.3125, 0.5625, 0.3437, 0.5625, 0.0, 0.0, 0.0, 0.0, 0.0, 0.0, 0.0, 0.0, 0.9062, 0.5625, 0.875, 0.5625, 0.875, 0.5625, 0.9062, 0.5625, 0.3125, 0.5625, 0.2812, 0.5625, 0.2812, 0.5625, 0.3125, 0.5625, 0.7188, 0.5625, 0.6875, 0.5625, 0.6875, 0.5625, 0.7188, 0.5625, 0.7187, 0.0625, 0.7187, 0.0625, 0.7188, 0.125, 0.7188, 0.125, 0.7187, 0.0625, 0.7187, 0.0625, 0.7188, 0.125, 0.7188, 0.125, 0.7812, 0.0625, 0.7812, 0.125, 0.7812, 0.125, 0.7812, 0.0625, 0.7812, 0.0625, 0.7812, 0.125, 0.7812, 0.125, 0.7812, 0.0625])
me_sphere.materials.append(mat_material)
me_sphere.use_remesh_fix_poles = True
me_sphere.use_remesh_preserve_attributes = False
me_sphere.use_mirror_vertex_groups = False
me_sphere.update()
me_plane = bpy.data.meshes.new('Plane')
me_plane.from_pydata([(-1.003, -0.3334, -0.08385), (1.006, -0.3318, -0.08671), (-1.0, 0.4445, -0.08128), (0.9984, 0.4313, -0.09169), (-1.001, -0.3664, -0.1021), (0.9995, -0.3608, -0.1028), (-0.9955, -0.3777, -0.1375), (0.9968, -0.3773, -0.1365), (-0.9943, -0.3746, -0.1731), (1.002, -0.381, -0.1703), (-1.002, 0.4751, -0.1164), (0.9994, 0.4947, -0.1141), (-0.9998, 0.4938, -0.1496), (1.001, 0.5115, -0.1504), (-1.001, 0.5061, -0.1798), (1.0, 0.5116, -0.1863), (-1.0, 0.5127, -0.2006), (0.9996, 0.5135, -0.2049), (1.018, -0.3266, -0.1103), (1.018, 0.4281, -0.1103), (1.028, -0.3242, -0.138), (1.031, 0.426, -0.1384), (1.032, -0.3269, -0.1733), (1.031, 0.4271, -0.1745), (1.035, -0.3282, -0.2041), (1.031, 0.4282, -0.2042), (-1.013, -0.3268, -0.1015), (1.004, -0.382, -0.2017), (-0.9899, -0.3682, -0.2102), (-1.021, 0.4317, -0.0995), (-1.025, -0.3271, -0.133), (-1.036, 0.4348, -0.1305), (-1.033, -0.3265, -0.1695), (-1.046, 0.4435, -0.166), (-1.034, -0.3266, -0.2041), (-1.048, 0.4453, -0.1956)], [], [(0, 1, 3, 2), (1, 0, 4, 5), (5, 4, 6, 7), (7, 6, 8, 9), (2, 3, 11, 10), (10, 11, 13, 12), (12, 13, 15, 14), (14, 15, 17, 16), (3, 1, 18, 19), (19, 18, 20, 21), (21, 20, 22, 23), (23, 22, 24, 25), (3, 19, 11), (11, 19, 21, 13), (13, 21, 23, 15), (0, 2, 29, 26), (15, 23, 25, 17), (18, 5, 1), (5, 18, 20, 7), (9, 8, 28, 27), (7, 20, 22, 9), (9, 22, 24, 27), (26, 29, 31, 30), (30, 31, 33, 32), (32, 33, 35, 34), (34, 28, 8, 32), (32, 8, 6, 30), (30, 6, 4, 26), (26, 4, 0), (16, 35, 33, 14), (14, 33, 31, 12), (12, 31, 29, 10), (10, 29, 2)])
me_plane.polygons.foreach_set('use_smooth', [True] * 33)
_uv = me_plane.uv_layers.new(name='UVMap')
_uv.uv.foreach_set('vector', [0.0, 0.0, 1.0, 0.0, 1.0, 1.0, 0.0, 1.0, 1.0, 0.0, 0.0, 0.0, 0.0, 0.0, 1.0, 0.0, 1.0, 0.0, 0.0, 0.0, 0.0, 0.0, 1.0, 0.0, 1.0, 0.0, 0.0, 0.0, 0.0, 0.0, 1.0, 0.0, 0.0, 1.0, 1.0, 1.0, 1.0, 1.0, 0.0, 1.0, 0.0, 1.0, 1.0, 1.0, 1.0, 1.0, 0.0, 1.0, 0.0, 1.0, 1.0, 1.0, 1.0, 1.0, 0.0, 1.0, 0.0, 1.0, 1.0, 1.0, 1.0, 1.0, 0.0, 1.0, 1.0, 1.0, 1.0, 0.0, 1.0, 0.0, 1.0, 1.0, 1.0, 1.0, 1.0, 0.0, 1.0, 0.0, 1.0, 1.0, 1.0, 1.0, 1.0, 0.0, 1.0, 0.0, 1.0, 1.0, 1.0, 1.0, 1.0, 0.0, 1.0, 0.0, 1.0, 1.0, 1.0, 1.0, 1.0, 1.0, 1.0, 1.0, 1.0, 1.0, 1.0, 1.0, 1.0, 1.0, 1.0, 1.0, 1.0, 1.0, 1.0, 1.0, 1.0, 1.0, 1.0, 1.0, 0.0, 0.0, 0.0, 1.0, 0.0, 1.0, 0.0, 0.0, 1.0, 1.0, 1.0, 1.0, 1.0, 1.0, 1.0, 1.0, 0.0, 0.0, 0.0, 0.0, 0.0, 0.0, 0.0, 0.0, 0.0, 0.0, 0.0, 0.0, 0.0, 0.0, 1.0, 0.0, 0.0, 0.0, 0.0, 0.0, 1.0, 0.0, 0.0, 0.0, 0.0, 0.0, 0.0, 0.0, 0.0, 0.0, 0.0, 0.0, 0.0, 0.0, 0.0, 0.0, 0.0, 0.0, 0.0, 0.0, 0.0, 1.0, 0.0, 1.0, 0.0, 0.0, 0.0, 0.0, 0.0, 1.0, 0.0, 1.0, 0.0, 0.0, 0.0, 0.0, 0.0, 1.0, 0.0, 1.0, 0.0, 0.0, 0.0, 0.0, 0.0, 0.0, 0.0, 0.0, 0.0, 0.0, 0.0, 0.0, 0.0, 0.0, 0.0, 0.0, 0.0, 0.0, 0.0, 0.0, 0.0, 0.0, 0.0, 0.0, 0.0, 0.0, 0.0, 0.0, 0.0, 0.0, 0.0, 0.0, 0.0, 0.0, 0.0, 0.0, 0.0, 0.0, 0.0, 0.0, 0.0, 0.0, 0.0, 0.0, 0.0, 0.0, 0.0, 0.0, 0.0, 0.0, 0.0, 0.0, 0.0, 0.0, 0.0, 0.0, 0.0, 0.0, 0.0, 0.0, 0.0, 0.0])
me_plane.materials.append(mat_material)
me_plane.use_remesh_fix_poles = True
me_plane.use_remesh_preserve_attributes = False
me_plane.use_mirror_vertex_groups = False
me_plane.update()

# ---- objects
ob_sphere = bpy.data.objects.new('Sphere', me_sphere)
ob_plane = bpy.data.objects.new('Plane', me_plane)

# ---- transforms, parenting, visibility, modifiers, constraints
ob_sphere.location = (0.0, 0.0, 0.0)
ob_sphere.lineart.crease_threshold = 0.0
ob_plane.location = (0.0, 1.695, 1.283)
ob_plane.lineart.crease_threshold = 0.0

# ---- collection membership
col_collection.objects.link(ob_sphere)
col_collection.objects.link(ob_plane)

# ---- scene / render settings (as saved in the file)
scene.frame_start = 1; scene.frame_end = 250; scene.frame_set(1)
scene.render.engine = 'BLENDER_EEVEE_NEXT'
scene.cycles.use_denoising = False
scene.cycles.samples = 128
scene.cycles.sampling_pattern = 'TABULATED_SOBOL'
scene.cycles.use_adaptive_sampling = False
scene.cycles.use_light_tree = False
scene.view_settings.view_transform = 'Filmic'
bpy.context.view_layer.update()

# ---- added for rendering (the .blend has no active camera and no usable light): camera, sun
cam_auto = bpy.data.cameras.new('AutoCamera')
cam_auto.lens = 50.0
cam_auto.sensor_width = 36.0
cam_auto.clip_end = 1000.0
ob_auto_camera = bpy.data.objects.new('AutoCamera', cam_auto)
scene.collection.objects.link(ob_auto_camera)
ob_auto_camera.location = (4.73077, -5.27531, 3.49734)
ob_auto_camera.rotation_euler = (1.09748, -7.21219e-08, 0.694738)
scene.camera = ob_auto_camera
light_auto_sun = bpy.data.lights.new('AutoSun', 'SUN')
light_auto_sun.energy = 3.0
light_auto_sun.angle = 0.0523599
ob_auto_sun = bpy.data.objects.new('AutoSun', light_auto_sun)
scene.collection.objects.link(ob_auto_sun)
ob_auto_sun.rotation_euler = (0.872665, 0.174533, 0.523599)
bpy.context.view_layer.update()
